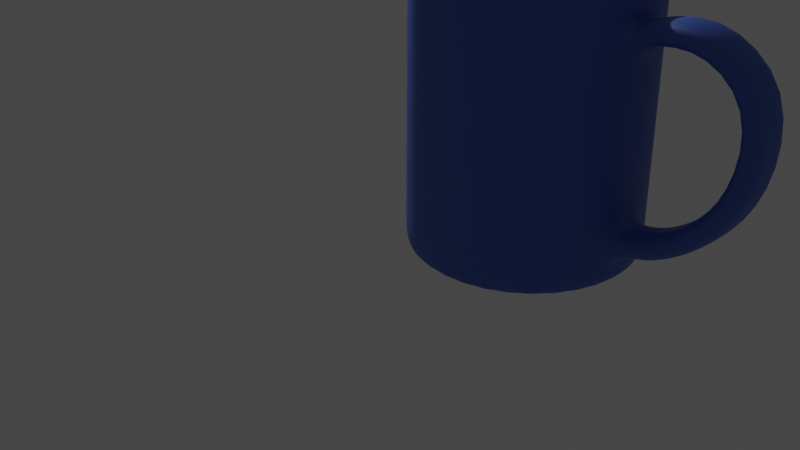 # Source: Taza.blend  (saved by Blender 2.80.75; exported with 4.5.12 LTS)
import bpy
from mathutils import Matrix  # noqa: F401  (used for matrix-valued properties, if any)

bpy.ops.wm.read_factory_settings(use_empty=True)
scene = bpy.context.scene
scene.name = 'Scene'

# ---- collections
col_collection = bpy.data.collections.new('Collection'); scene.collection.children.link(col_collection)

# ---- materials (node trees are filled in below, after node groups)
mat_taza = bpy.data.materials.new('Taza')
mat_taza.use_transparent_shadow = False

# ---- material node trees
mat_taza.use_nodes = True; mat_taza.node_tree.nodes.clear()
_N = mat_taza.node_tree.nodes; _L = mat_taza.node_tree.links
n0 = _N.new('ShaderNodeOutputMaterial'); n0.name = 'Material Output'; n0.location = (300, 300)
n1 = _N.new('ShaderNodeBsdfPrincipled'); n1.name = 'Principled BSDF'; n1.location = (10, 300)
n1.distribution = 'GGX'
n1.subsurface_method = 'BURLEY'
n1.inputs[0].default_value = (0.05422, 0.131, 0.5382, 0.6214)
n1.inputs[2].default_value = 0.4845
n1.inputs[3].default_value = 1.45
n1.inputs[13].default_value = 0.5745
n1.inputs[27].default_value = (0.0, 0.0, 0.0, 1.0)
n1.inputs[28].default_value = 1.0
_L.new(n1.outputs[0], n0.inputs[0])
n0.is_active_output = True

# ---- world
world_world = bpy.data.worlds.new('World'); scene.world = world_world
world_world.use_nodes = True; world_world.node_tree.nodes.clear()
_N = world_world.node_tree.nodes; _L = world_world.node_tree.links
n0 = _N.new('ShaderNodeOutputWorld'); n0.name = 'World Output'; n0.location = (300, 300)
n1 = _N.new('ShaderNodeBackground'); n1.name = 'Background'; n1.location = (10, 300)
n1.inputs[0].default_value = (0.05088, 0.05088, 0.05088, 1.0)
_L.new(n1.outputs[0], n0.inputs[0])
n0.is_active_output = True
world_world.color = (0.05088, 0.05088, 0.05088)
world_world.use_sun_shadow = False
world_world.sun_shadow_jitter_overblur = 0.0

# ---- cameras
cam_camera = bpy.data.cameras.new('Camera')
cam_camera.clip_end = 100.0
cam_camera.ortho_scale = 7.314

# ---- lights
light_light = bpy.data.lights.new('Light', 'POINT')
light_light.transmission_factor = 0.0
light_light.energy = 1000.0
light_light.shadow_soft_size = 0.1
light_light.shadow_maximum_resolution = 0.006
light_light.use_absolute_resolution = True

# ---- meshes
me_circle = bpy.data.meshes.new('Circle')
me_circle.from_pydata([(0.0, 1.0, 0.0), (-0.1951, 0.9808, 0.0), (-0.3827, 0.9239, 0.0), (-0.5556, 0.8315, 0.0), (-0.7071, 0.7071, 0.0), (-0.8315, 0.5556, 0.0), (-0.9239, 0.3827, 0.0), (-0.9808, 0.1951, 0.0), (-1.0, 7.55e-08, 0.0), (-0.9808, -0.1951, 0.0), (-0.9239, -0.3827, 0.0), (-0.8315, -0.5556, 0.0), (-0.7071, -0.7071, 0.0), (-0.5556, -0.8315, 0.0), (-0.3827, -0.9239, 0.0), (-0.1951, -0.9808, 0.0), (3.258e-07, -1.0, 0.0), (0.1951, -0.9808, 0.0), (0.3827, -0.9239, 0.0), (0.5556, -0.8315, 0.0), (0.7071, -0.7071, 0.0), (0.8315, -0.5556, 0.0), (0.9239, -0.3827, 0.0), (0.9808, -0.1951, 0.0), (1.0, 9.656e-07, 0.0), (0.9808, 0.1951, 0.0), (0.9239, 0.3827, 0.0), (0.8315, 0.5556, 0.0), (0.7071, 0.7071, 0.0), (0.5556, 0.8315, 0.0), (0.3827, 0.9239, 0.0), (0.1951, 0.9808, 0.0), (7.125e-09, 1.06, 0.1339), (-0.2068, 1.04, 0.1339), (-0.4056, 0.9793, 0.1339), (-0.5889, 0.8814, 0.1339), (-0.7495, 0.7495, 0.1339), (-0.8814, 0.5889, 0.1339), (-0.9793, 0.4056, 0.1339), (-1.04, 0.2068, 0.1339), (-1.06, 6.293e-08, 0.1339), (-1.04, -0.2068, 0.1339), (-0.9793, -0.4056, 0.1339), (-0.8814, -0.5889, 0.1339), (-0.7495, -0.7495, 0.1339), (-0.5889, -0.8814, 0.1339), (-0.4056, -0.9793, 0.1339), (-0.2068, -1.04, 0.1339), (3.525e-07, -1.06, 0.1339), (0.2068, -1.04, 0.1339), (0.4056, -0.9793, 0.1339), (0.5889, -0.8814, 0.1339), (0.7495, -0.7495, 0.1339), (0.8814, -0.5889, 0.1339), (0.9793, -0.4056, 0.1339), (1.04, -0.2068, 0.1339), (1.06, 1.006e-06, 0.1339), (1.04, 0.2068, 0.1339), (0.9793, 0.4056, 0.1339), (0.8814, 0.5889, 0.1339), (0.7495, 0.7495, 0.1339), (0.5889, 0.8814, 0.1339), (0.4056, 0.9793, 0.1339), (0.2068, 1.04, 0.1339), (-0.2068, 1.04, 2.51), (1.817e-08, 1.06, 2.51), (-0.4056, 0.9793, 2.51), (-0.5889, 0.8814, 2.51), (-0.7495, 0.7495, 2.51), (-0.8814, 0.5889, 2.51), (-0.9793, 0.4056, 2.51), (-1.04, 0.2068, 2.51), (-1.06, 6.293e-08, 2.51), (-1.04, -0.2068, 2.51), (-0.9793, -0.4056, 2.51), (-0.8814, -0.5889, 2.51), (-0.7495, -0.7495, 2.51), (-0.5889, -0.8814, 2.51), (-0.4056, -0.9793, 2.51), (-0.2068, -1.04, 2.51), (3.636e-07, -1.06, 2.51), (0.2068, -1.04, 2.51), (0.4056, -0.9793, 2.51), (0.5889, -0.8814, 2.51), (0.7495, -0.7495, 2.51), (0.8814, -0.5889, 2.51), (0.9793, -0.4056, 2.51), (1.04, -0.2068, 2.51), (1.06, 1.006e-06, 2.51), (1.04, 0.2068, 2.51), (0.9793, 0.4056, 2.51), (0.8814, 0.5889, 2.51), (0.7495, 0.7495, 2.51), (0.5889, 0.8814, 2.51), (0.4056, 0.9793, 2.51), (0.2068, 1.04, 2.51), (-0.2068, 1.04, 2.51), (1.817e-08, 1.06, 2.51), (-0.4056, 0.9793, 2.51), (-0.5889, 0.8814, 2.51), (-0.7495, 0.7495, 2.51), (-0.8814, 0.5889, 2.51), (-0.9793, 0.4056, 2.51), (-1.04, 0.2068, 2.51), (-1.06, 6.293e-08, 2.51), (-1.04, -0.2068, 2.51), (-0.9793, -0.4056, 2.51), (-0.8814, -0.5889, 2.51), (-0.7495, -0.7495, 2.51), (-0.5889, -0.8814, 2.51), (-0.4056, -0.9793, 2.51), (-0.2068, -1.04, 2.51), (3.636e-07, -1.06, 2.51), (0.2068, -1.04, 2.51), (0.4056, -0.9793, 2.51), (0.5889, -0.8814, 2.51), (0.7495, -0.7495, 2.51), (0.8814, -0.5889, 2.51), (0.9793, -0.4056, 2.51), (1.04, -0.2068, 2.51), (1.06, 1.006e-06, 2.51), (1.04, 0.2068, 2.51), (0.9793, 0.4056, 2.51), (0.8814, 0.5889, 2.51), (0.7495, 0.7495, 2.51), (0.5889, 0.8814, 2.51), (0.4056, 0.9793, 2.51), (0.2068, 1.04, 2.51), (-0.1947, 0.9788, 2.549), (2.974e-08, 0.998, 2.549), (-0.3819, 0.922, 2.549), (-0.5544, 0.8298, 2.549), (-0.7057, 0.7057, 2.549), (-0.8298, 0.5544, 2.549), (-0.922, 0.3819, 2.549), (-0.9788, 0.1947, 2.549), (-0.998, 6.78e-08, 2.549), (-0.9788, -0.1947, 2.549), (-0.922, -0.3819, 2.549), (-0.8298, -0.5544, 2.549), (-0.7057, -0.7057, 2.549), (-0.5544, -0.8298, 2.549), (-0.3819, -0.922, 2.549), (-0.1947, -0.9788, 2.549), (3.482e-07, -0.998, 2.549), (0.1947, -0.9788, 2.549), (0.3819, -0.922, 2.549), (0.5544, -0.8298, 2.549), (0.7057, -0.7057, 2.549), (0.8298, -0.5544, 2.549), (0.922, -0.3819, 2.549), (0.9788, -0.1947, 2.549), (0.998, 9.562e-07, 2.549), (0.9788, 0.1947, 2.549), (0.922, 0.3819, 2.549), (0.8298, 0.5544, 2.549), (0.7057, 0.7057, 2.549), (0.5544, 0.8298, 2.549), (0.3819, 0.922, 2.549), (0.1947, 0.9788, 2.549), (-0.2024, 1.017, 2.549), (1e-08, 1.037, 2.549), (-0.397, 0.9584, 2.549), (-0.5763, 0.8625, 2.549), (-0.7335, 0.7335, 2.549), (-0.8625, 0.5763, 2.549), (-0.9584, 0.397, 2.549), (-1.017, 0.2024, 2.549), (-1.037, 6.78e-08, 2.549), (-1.017, -0.2024, 2.549), (-0.9584, -0.397, 2.549), (-0.8625, -0.5763, 2.549), (-0.7335, -0.7335, 2.549), (-0.5763, -0.8625, 2.549), (-0.397, -0.9584, 2.549), (-0.2024, -1.017, 2.549), (3.48e-07, -1.037, 2.549), (0.2024, -1.017, 2.549), (0.397, -0.9584, 2.549), (0.5763, -0.8625, 2.549), (0.7335, -0.7335, 2.549), (0.8625, -0.5763, 2.549), (0.9584, -0.397, 2.549), (1.017, -0.2024, 2.549), (1.037, 9.911e-07, 2.549), (1.017, 0.2024, 2.549), (0.9584, 0.397, 2.549), (0.8625, 0.5763, 2.549), (0.7335, 0.7335, 2.549), (0.5763, 0.8625, 2.549), (0.397, 0.9584, 2.549), (0.2024, 1.017, 2.549), (-0.1901, 0.9556, 2.511), (3.315e-08, 0.9743, 2.511), (-0.3729, 0.9002, 2.511), (-0.5413, 0.8101, 2.511), (-0.689, 0.689, 2.511), (-0.8101, 0.5413, 2.511), (-0.9002, 0.3729, 2.511), (-0.9556, 0.1901, 2.511), (-0.9743, 7.348e-08, 2.511), (-0.9556, -0.1901, 2.511), (-0.9002, -0.3729, 2.511), (-0.8101, -0.5413, 2.511), (-0.689, -0.689, 2.511), (-0.5413, -0.8101, 2.511), (-0.3729, -0.9002, 2.511), (-0.1901, -0.9556, 2.511), (3.44e-07, -0.9743, 2.511), (0.1901, -0.9556, 2.511), (0.3729, -0.9002, 2.511), (0.5413, -0.8101, 2.511), (0.689, -0.689, 2.511), (0.8101, -0.5413, 2.511), (0.9002, -0.3729, 2.511), (0.9556, -0.1901, 2.511), (0.9743, 9.408e-07, 2.511), (0.9556, 0.1901, 2.511), (0.9002, 0.3729, 2.511), (0.8101, 0.5413, 2.511), (0.6889, 0.689, 2.511), (0.5413, 0.8101, 2.511), (0.3729, 0.9002, 2.511), (0.1901, 0.9556, 2.511), (-0.1901, 0.9556, 2.511), (3.315e-08, 0.9743, 2.511), (-0.3729, 0.9002, 2.511), (-0.5413, 0.8101, 2.511), (-0.689, 0.689, 2.511), (-0.8101, 0.5413, 2.511), (-0.9002, 0.3729, 2.511), (-0.9556, 0.1901, 2.511), (-0.9743, 7.348e-08, 2.511), (-0.9556, -0.1901, 2.511), (-0.9002, -0.3729, 2.511), (-0.8101, -0.5413, 2.511), (-0.689, -0.689, 2.511), (-0.5413, -0.8101, 2.511), (-0.3729, -0.9002, 2.511), (-0.1901, -0.9556, 2.511), (3.44e-07, -0.9743, 2.511), (0.1901, -0.9556, 2.511), (0.3729, -0.9002, 2.511), (0.5413, -0.8101, 2.511), (0.689, -0.689, 2.511), (0.8101, -0.5413, 2.511), (0.9002, -0.3729, 2.511), (0.9556, -0.1901, 2.511), (0.9743, 9.408e-07, 2.511), (0.9556, 0.1901, 2.511), (0.9002, 0.3729, 2.511), (0.8101, 0.5413, 2.511), (0.6889, 0.689, 2.511), (0.5413, 0.8101, 2.511), (0.3729, 0.9002, 2.511), (0.1901, 0.9556, 2.511), (-0.1901, 0.9556, 2.511), (3.315e-08, 0.9743, 2.511), (-0.3729, 0.9002, 2.511), (-0.5413, 0.8101, 2.511), (-0.689, 0.689, 2.511), (-0.8101, 0.5413, 2.511), (-0.9002, 0.3729, 2.511), (-0.9556, 0.1901, 2.511), (-0.9743, 7.348e-08, 2.511), (-0.9556, -0.1901, 2.511), (-0.9002, -0.3729, 2.511), (-0.8101, -0.5413, 2.511), (-0.689, -0.689, 2.511), (-0.5413, -0.8101, 2.511), (-0.3729, -0.9002, 2.511), (-0.1901, -0.9556, 2.511), (3.44e-07, -0.9743, 2.511), (0.1901, -0.9556, 2.511), (0.3729, -0.9002, 2.511), (0.5413, -0.8101, 2.511), (0.689, -0.689, 2.511), (0.8101, -0.5413, 2.511), (0.9002, -0.3729, 2.511), (0.9556, -0.1901, 2.511), (0.9743, 9.408e-07, 2.511), (0.9556, 0.1901, 2.511), (0.9002, 0.3729, 2.511), (0.8101, 0.5413, 2.511), (0.6889, 0.689, 2.511), (0.5413, 0.8101, 2.511), (0.3729, 0.9002, 2.511), (0.1901, 0.9556, 2.511), (-0.1901, 0.9556, 2.511), (3.315e-08, 0.9743, 2.511), (-0.3729, 0.9002, 2.511), (-0.5413, 0.8101, 2.511), (-0.689, 0.689, 2.511), (-0.8101, 0.5413, 2.511), (-0.9002, 0.3729, 2.511), (-0.9556, 0.1901, 2.511), (-0.9743, 7.348e-08, 2.511), (-0.9556, -0.1901, 2.511), (-0.9002, -0.3729, 2.511), (-0.8101, -0.5413, 2.511), (-0.689, -0.689, 2.511), (-0.5413, -0.8101, 2.511), (-0.3729, -0.9002, 2.511), (-0.1901, -0.9556, 2.511), (3.44e-07, -0.9743, 2.511), (0.1901, -0.9556, 2.511), (0.3729, -0.9002, 2.511), (0.5413, -0.8101, 2.511), (0.689, -0.689, 2.511), (0.8101, -0.5413, 2.511), (0.9002, -0.3729, 2.511), (0.9556, -0.1901, 2.511), (0.9743, 9.408e-07, 2.511), (0.9556, 0.1901, 2.511), (0.9002, 0.3729, 2.511), (0.8101, 0.5413, 2.511), (0.6889, 0.689, 2.511), (0.5413, 0.8101, 2.511), (0.3729, 0.9002, 2.511), (0.1901, 0.9556, 2.511), (-0.1901, 0.9556, 2.511), (3.315e-08, 0.9743, 2.511), (-0.3729, 0.9002, 2.511), (-0.5413, 0.8101, 2.511), (-0.689, 0.689, 2.511), (-0.8101, 0.5413, 2.511), (-0.9002, 0.3729, 2.511), (-0.9556, 0.1901, 2.511), (-0.9743, 7.348e-08, 2.511), (-0.9556, -0.1901, 2.511), (-0.9002, -0.3729, 2.511), (-0.8101, -0.5413, 2.511), (-0.689, -0.689, 2.511), (-0.5413, -0.8101, 2.511), (-0.3729, -0.9002, 2.511), (-0.1901, -0.9556, 2.511), (3.44e-07, -0.9743, 2.511), (0.1901, -0.9556, 2.511), (0.3729, -0.9002, 2.511), (0.5413, -0.8101, 2.511), (0.689, -0.689, 2.511), (0.8101, -0.5413, 2.511), (0.9002, -0.3729, 2.511), (0.9556, -0.1901, 2.511), (0.9743, 9.408e-07, 2.511), (0.9556, 0.1901, 2.511), (0.9002, 0.3729, 2.511), (0.8101, 0.5413, 2.511), (0.6889, 0.689, 2.511), (0.5413, 0.8101, 2.511), (0.3729, 0.9002, 2.511), (0.1901, 0.9556, 2.511), (-0.1901, 0.9556, 0.2959), (-8.66e-08, 0.9743, 0.2959), (-0.3729, 0.9002, 0.2959), (-0.5413, 0.8101, 0.2959), (-0.689, 0.689, 0.2959), (-0.8101, 0.5413, 0.2959), (-0.9002, 0.3729, 0.2959), (-0.9556, 0.1901, 0.2959), (-0.9743, 7.348e-08, 0.2959), (-0.9556, -0.1901, 0.2959), (-0.9002, -0.3729, 0.2959), (-0.8101, -0.5413, 0.2959), (-0.689, -0.689, 0.2959), (-0.5413, -0.8101, 0.2959), (-0.3729, -0.9002, 0.2959), (-0.1901, -0.9556, 0.2959), (2.243e-07, -0.9743, 0.2959), (0.1901, -0.9556, 0.2959), (0.3729, -0.9002, 0.2959), (0.5413, -0.8101, 0.2959), (0.689, -0.689, 0.2959), (0.8101, -0.5413, 0.2959), (0.9002, -0.3729, 0.2959), (0.9556, -0.1901, 0.2959), (0.9743, 9.408e-07, 0.2959), (0.9556, 0.1901, 0.2959), (0.9002, 0.3729, 0.2959), (0.8101, 0.5413, 0.2959), (0.6889, 0.689, 0.2959), (0.5413, 0.8101, 0.2959), (0.3729, 0.9002, 0.2959), (0.1901, 0.9556, 0.2959), (1.04, -0.2068, 0.3499), (1.04, -0.2068, 0.566), (1.04, -0.2068, 0.782), (1.04, -0.2068, 0.998), (1.04, -0.2068, 1.214), (1.04, -0.2068, 1.43), (1.04, -0.2068, 1.646), (1.04, -0.2068, 1.862), (1.04, -0.2068, 2.078), (1.04, -0.2068, 2.294), (0.9793, -0.4056, 2.294), (0.9793, -0.4056, 2.078), (0.9793, -0.4056, 1.862), (0.9793, -0.4056, 1.646), (0.9793, -0.4056, 1.43), (0.9793, -0.4056, 1.214), (0.9793, -0.4056, 0.998), (0.9793, -0.4056, 0.782), (0.9793, -0.4056, 0.566), (0.9793, -0.4056, 0.3499), (-0.9793, -0.4056, 0.3499), (-0.9793, -0.4056, 0.566), (-0.9793, -0.4056, 0.782), (-0.9793, -0.4056, 0.998), (-0.9793, -0.4056, 1.214), (-0.9793, -0.4056, 1.43), (-0.9793, -0.4056, 1.646), (-0.9793, -0.4056, 1.862), (-0.9793, -0.4056, 2.078), (-0.9793, -0.4056, 2.294), (-1.04, -0.2068, 2.294), (-1.04, -0.2068, 2.078), (-1.04, -0.2068, 1.862), (-1.04, -0.2068, 1.646), (-1.04, -0.2068, 1.43), (-1.04, -0.2068, 1.214), (-1.04, -0.2068, 0.998), (-1.04, -0.2068, 0.782), (-1.04, -0.2068, 0.566), (-1.04, -0.2068, 0.3499), (1.06, 1.006e-06, 0.3499), (1.06, 1.006e-06, 0.566), (1.06, 1.006e-06, 0.782), (1.06, 1.006e-06, 0.998), (1.06, 1.006e-06, 1.214), (1.06, 1.006e-06, 1.43), (1.06, 1.006e-06, 1.646), (1.06, 1.006e-06, 1.862), (1.06, 1.006e-06, 2.078), (1.06, 1.006e-06, 2.294), (-0.8814, -0.5889, 0.3499), (-0.8814, -0.5889, 0.566), (-0.8814, -0.5889, 0.782), (-0.8814, -0.5889, 0.998), (-0.8814, -0.5889, 1.214), (-0.8814, -0.5889, 1.43), (-0.8814, -0.5889, 1.646), (-0.8814, -0.5889, 1.862), (-0.8814, -0.5889, 2.078), (-0.8814, -0.5889, 2.294), (1.04, 0.2068, 0.3499), (1.04, 0.2068, 0.566), (1.04, 0.2068, 0.782), (1.04, 0.2068, 0.998), (1.04, 0.2068, 1.214), (1.04, 0.2068, 1.43), (1.04, 0.2068, 1.646), (1.04, 0.2068, 1.862), (1.04, 0.2068, 2.078), (1.04, 0.2068, 2.294), (-0.7495, -0.7495, 0.3499), (-0.7495, -0.7495, 0.566), (-0.7495, -0.7495, 0.782), (-0.7495, -0.7495, 0.998), (-0.7495, -0.7495, 1.214), (-0.7495, -0.7495, 1.43), (-0.7495, -0.7495, 1.646), (-0.7495, -0.7495, 1.862), (-0.7495, -0.7495, 2.078), (-0.7495, -0.7495, 2.294), (0.9793, 0.4056, 0.3499), (0.9793, 0.4056, 0.566), (0.9793, 0.4056, 0.782), (0.9793, 0.4056, 0.998), (0.9793, 0.4056, 1.214), (0.9793, 0.4056, 1.43), (0.9793, 0.4056, 1.646), (0.9793, 0.4056, 1.862), (0.9793, 0.4056, 2.078), (0.9793, 0.4056, 2.294), (-0.5889, -0.8814, 0.3499), (-0.5889, -0.8814, 0.566), (-0.5889, -0.8814, 0.782), (-0.5889, -0.8814, 0.998), (-0.5889, -0.8814, 1.214), (-0.5889, -0.8814, 1.43), (-0.5889, -0.8814, 1.646), (-0.5889, -0.8814, 1.862), (-0.5889, -0.8814, 2.078), (-0.5889, -0.8814, 2.294), (0.8814, 0.5889, 0.3499), (0.8814, 0.5889, 0.566), (0.8814, 0.5889, 0.782), (0.8814, 0.5889, 0.998), (0.8814, 0.5889, 1.214), (0.8814, 0.5889, 1.43), (0.8814, 0.5889, 1.646), (0.8814, 0.5889, 1.862), (0.8814, 0.5889, 2.078), (0.8814, 0.5889, 2.294), (-0.4056, -0.9793, 0.3499), (-0.4056, -0.9793, 0.566), (-0.4056, -0.9793, 0.782), (-0.4056, -0.9793, 0.998), (-0.4056, -0.9793, 1.214), (-0.4056, -0.9793, 1.43), (-0.4056, -0.9793, 1.646), (-0.4056, -0.9793, 1.862), (-0.4056, -0.9793, 2.078), (-0.4056, -0.9793, 2.294), (-0.2068, 1.04, 0.3499), (-0.2068, 1.04, 0.566), (-0.2068, 1.04, 0.782), (-0.2068, 1.04, 0.998), (-0.2068, 1.04, 1.214), (-0.2068, 1.04, 1.43), (-0.2068, 1.04, 1.646), (-0.2068, 1.04, 1.862), (-0.2068, 1.04, 2.078), (-0.2068, 1.04, 2.294), (1.716e-08, 1.06, 2.294), (1.616e-08, 1.06, 2.078), (1.516e-08, 1.06, 1.862), (1.415e-08, 1.06, 1.646), (1.315e-08, 1.06, 1.43), (1.214e-08, 1.06, 1.214), (1.114e-08, 1.06, 0.998), (1.014e-08, 1.06, 0.782), (9.132e-09, 1.06, 0.566), (8.128e-09, 1.06, 0.3499), (0.7495, 0.7495, 0.3499), (0.7495, 0.7495, 0.566), (0.7495, 0.7495, 0.782), (0.7495, 0.7495, 0.998), (0.7495, 0.7495, 1.214), (0.7495, 0.7495, 1.43), (0.7495, 0.7495, 1.646), (0.7495, 0.7495, 1.862), (0.7495, 0.7495, 2.078), (0.7495, 0.7495, 2.294), (-0.2068, -1.04, 0.3499), (-0.2068, -1.04, 0.566), (-0.2068, -1.04, 0.782), (-0.2068, -1.04, 0.998), (-0.2068, -1.04, 1.214), (-0.2068, -1.04, 1.43), (-0.2068, -1.04, 1.646), (-0.2068, -1.04, 1.862), (-0.2068, -1.04, 2.078), (-0.2068, -1.04, 2.294), (-0.4056, 0.9793, 0.3499), (-0.4056, 0.9793, 0.566), (-0.4056, 0.9793, 0.782), (-0.4056, 0.9793, 0.998), (-0.4056, 0.9793, 1.214), (-0.4056, 0.9793, 1.43), (-0.4056, 0.9793, 1.646), (-0.4056, 0.9793, 1.862), (-0.4056, 0.9793, 2.078), (-0.4056, 0.9793, 2.294), (0.5889, 0.8814, 0.3499), (0.5889, 0.8814, 0.566), (0.5889, 0.8814, 0.782), (0.5889, 0.8814, 0.998), (0.5889, 0.8814, 1.214), (0.5889, 0.8814, 1.43), (0.5889, 0.8814, 1.646), (0.5889, 0.8814, 1.862), (0.5889, 0.8814, 2.078), (0.5889, 0.8814, 2.294), (3.535e-07, -1.06, 0.3499), (3.545e-07, -1.06, 0.566), (3.555e-07, -1.06, 0.782), (3.565e-07, -1.06, 0.998), (3.575e-07, -1.06, 1.214), (3.585e-07, -1.06, 1.43), (3.595e-07, -1.06, 1.646), (3.605e-07, -1.06, 1.862), (3.616e-07, -1.06, 2.078), (3.626e-07, -1.06, 2.294), (-0.5889, 0.8814, 0.3499), (-0.5889, 0.8814, 0.566), (-0.5889, 0.8814, 0.782), (-0.5889, 0.8814, 0.998), (-0.5889, 0.8814, 1.214), (-0.5889, 0.8814, 1.43), (-0.5889, 0.8814, 1.646), (-0.5889, 0.8814, 1.862), (-0.5889, 0.8814, 2.078), (-0.5889, 0.8814, 2.294), (0.4056, 0.9793, 0.3499), (0.4056, 0.9793, 0.566), (0.4056, 0.9793, 0.782), (0.4056, 0.9793, 0.998), (0.4056, 0.9793, 1.214), (0.4056, 0.9793, 1.43), (0.4056, 0.9793, 1.646), (0.4056, 0.9793, 1.862), (0.4056, 0.9793, 2.078), (0.4056, 0.9793, 2.294), (0.2068, -1.04, 0.3499), (0.2068, -1.04, 0.566), (0.2068, -1.04, 0.782), (0.2068, -1.04, 0.998), (0.2068, -1.04, 1.214), (0.2068, -1.04, 1.43), (0.2068, -1.04, 1.646), (0.2068, -1.04, 1.862), (0.2068, -1.04, 2.078), (0.2068, -1.04, 2.294), (-0.7495, 0.7495, 0.3499), (-0.7495, 0.7495, 0.566), (-0.7495, 0.7495, 0.782), (-0.7495, 0.7495, 0.998), (-0.7495, 0.7495, 1.214), (-0.7495, 0.7495, 1.43), (-0.7495, 0.7495, 1.646), (-0.7495, 0.7495, 1.862), (-0.7495, 0.7495, 2.078), (-0.7495, 0.7495, 2.294), (0.2068, 1.04, 0.3499), (0.2068, 1.04, 0.566), (0.2068, 1.04, 0.782), (0.2068, 1.04, 0.998), (0.2068, 1.04, 1.214), (0.2068, 1.04, 1.43), (0.2068, 1.04, 1.646), (0.2068, 1.04, 1.862), (0.2068, 1.04, 2.078), (0.2068, 1.04, 2.294), (0.4056, -0.9793, 0.3499), (0.4056, -0.9793, 0.566), (0.4056, -0.9793, 0.782), (0.4056, -0.9793, 0.998), (0.4056, -0.9793, 1.214), (0.4056, -0.9793, 1.43), (0.4056, -0.9793, 1.646), (0.4056, -0.9793, 1.862), (0.4056, -0.9793, 2.078), (0.4056, -0.9793, 2.294), (-0.8814, 0.5889, 0.3499), (-0.8814, 0.5889, 0.566), (-0.8814, 0.5889, 0.782), (-0.8814, 0.5889, 0.998), (-0.8814, 0.5889, 1.214), (-0.8814, 0.5889, 1.43), (-0.8814, 0.5889, 1.646), (-0.8814, 0.5889, 1.862), (-0.8814, 0.5889, 2.078), (-0.8814, 0.5889, 2.294), (0.5889, -0.8814, 0.3499), (0.5889, -0.8814, 0.566), (0.5889, -0.8814, 0.782), (0.5889, -0.8814, 0.998), (0.5889, -0.8814, 1.214), (0.5889, -0.8814, 1.43), (0.5889, -0.8814, 1.646), (0.5889, -0.8814, 1.862), (0.5889, -0.8814, 2.078), (0.5889, -0.8814, 2.294), (-0.9793, 0.4056, 0.3499), (-0.9793, 0.4056, 0.566), (-0.9793, 0.4056, 0.782), (-0.9793, 0.4056, 0.998), (-0.9793, 0.4056, 1.214), (-0.9793, 0.4056, 1.43), (-0.9793, 0.4056, 1.646), (-0.9793, 0.4056, 1.862), (-0.9793, 0.4056, 2.078), (-0.9793, 0.4056, 2.294), (0.7495, -0.7495, 0.3499), (0.7495, -0.7495, 0.566), (0.7495, -0.7495, 0.782), (0.7495, -0.7495, 0.998), (0.7495, -0.7495, 1.214), (0.7495, -0.7495, 1.43), (0.7495, -0.7495, 1.646), (0.7495, -0.7495, 1.862), (0.7495, -0.7495, 2.078), (0.7495, -0.7495, 2.294), (-1.04, 0.2068, 0.3499), (-1.04, 0.2068, 0.566), (-1.04, 0.2068, 0.782), (-1.04, 0.2068, 0.998), (-1.04, 0.2068, 1.214), (-1.04, 0.2068, 1.43), (-1.04, 0.2068, 1.646), (-1.04, 0.2068, 1.862), (-1.04, 0.2068, 2.078), (-1.04, 0.2068, 2.294), (0.8814, -0.5889, 0.3499), (0.8814, -0.5889, 0.566), (0.8814, -0.5889, 0.782), (0.8814, -0.5889, 0.998), (0.8814, -0.5889, 1.214), (0.8814, -0.5889, 1.43), (0.8814, -0.5889, 1.646), (0.8814, -0.5889, 1.862), (0.8814, -0.5889, 2.078), (0.8814, -0.5889, 2.294), (-1.06, 6.293e-08, 0.3499), (-1.06, 6.293e-08, 0.566), (-1.06, 6.293e-08, 0.782), (-1.06, 6.293e-08, 0.998), (-1.06, 6.293e-08, 1.214), (-1.06, 6.293e-08, 1.43), (-1.06, 6.293e-08, 1.646), (-1.06, 6.293e-08, 1.862), (-1.06, 6.293e-08, 2.078), (-1.06, 6.293e-08, 2.294), (1.049, -0.2068, 2.078), (1.03, -0.2068, 2.293), (1.049, 0.2068, 2.078), (1.03, 0.2068, 2.293), (1.051, 1.007e-06, 2.295), (1.575, -0.2068, 2.285), (1.598, -0.2068, 2.499), (1.575, 0.2068, 2.285), (1.598, 0.2068, 2.499), (1.596, 9.945e-07, 2.282), (1.618, 9.949e-07, 2.497), (2.113, -0.2068, 1.943), (2.286, -0.2068, 2.072), (2.113, 0.2068, 1.943), (2.286, 0.2068, 2.072), (2.125, 1.081e-06, 1.926), (2.298, 1.095e-06, 2.055), (2.023, -0.2068, 1.226), (2.235, -0.2068, 1.184), (2.023, 0.2068, 1.226), (2.235, 0.2068, 1.184), (2.019, 1.218e-06, 1.206), (2.231, 1.259e-06, 1.164), (1.714, -0.2068, 0.8545), (1.888, -0.2068, 0.7258), (1.714, 0.2068, 0.8545), (1.888, 0.2068, 0.7258), (1.702, 1.309e-06, 0.8382), (1.875, 1.362e-06, 0.7095), (1.462, -0.2068, 0.6881), (1.584, -0.2068, 0.5098), (1.462, 0.2068, 0.6881), (1.584, 0.2068, 0.5098), (1.445, 1.373e-06, 0.6766), (1.567, 1.435e-06, 0.4983), (1.301, -0.2068, 0.6173), (1.388, -0.2068, 0.4198), (1.301, 0.2068, 0.6173), (1.388, 0.2068, 0.4198), (1.282, 1.414e-06, 0.6091), (1.37, 1.483e-06, 0.4115), (0.689, -0.689, 0.5982), (0.5413, -0.8101, 0.5982), (-0.9556, 0.1901, 0.5982), (-0.9002, 0.3729, 0.5982), (0.8101, -0.5413, 0.5982), (-0.9743, 7.348e-08, 0.5982), (0.9002, -0.3729, 0.5982), (-0.9556, -0.1901, 0.5982), (0.9556, -0.1901, 0.5982), (-0.9002, -0.3729, 0.5982), (0.9743, 9.408e-07, 0.5982), (-0.8101, -0.5413, 0.5982), (0.9556, 0.1901, 0.5982), (-0.689, -0.689, 0.5982), (0.9002, 0.3729, 0.5982), (-0.5413, -0.8101, 0.5982), (0.8101, 0.5413, 0.5982), (-0.3729, -0.9002, 0.5982), (-0.1901, 0.9556, 0.5982), (-7.025e-08, 0.9743, 0.5982), (0.6889, 0.689, 0.5982), (-0.1901, -0.9556, 0.5982), (-0.3729, 0.9002, 0.5982), (0.5413, 0.8101, 0.5982), (2.406e-07, -0.9743, 0.5982), (-0.5413, 0.8101, 0.5982), (0.3729, 0.9002, 0.5982), (0.1901, -0.9556, 0.5982), (-0.689, 0.689, 0.5982), (0.1901, 0.9556, 0.5982), (0.3729, -0.9002, 0.5982), (-0.8101, 0.5413, 0.5982)], [], [(1, 0, 31, 30, 29, 28, 27, 26, 25, 24, 23, 22, 21, 20, 19, 18, 17, 16, 15, 14, 13, 12, 11, 10, 9, 8, 7, 6, 5, 4, 3, 2), (394, 393, 87, 86), (24, 25, 57, 56), (11, 12, 44, 43), (25, 26, 58, 57), (12, 13, 45, 44), (26, 27, 59, 58), (13, 14, 46, 45), (0, 1, 33, 32), (27, 28, 60, 59), (14, 15, 47, 46), (1, 2, 34, 33), (28, 29, 61, 60), (15, 16, 48, 47), (2, 3, 35, 34), (29, 30, 62, 61), (16, 17, 49, 48), (3, 4, 36, 35), (30, 31, 63, 62), (17, 18, 50, 49), (4, 5, 37, 36), (31, 0, 32, 63), (18, 19, 51, 50), (5, 6, 38, 37), (19, 20, 52, 51), (6, 7, 39, 38), (20, 21, 53, 52), (7, 8, 40, 39), (21, 22, 54, 53), (8, 9, 41, 40), (22, 23, 55, 54), (9, 10, 42, 41), (23, 24, 56, 55), (10, 11, 43, 42), (89, 90, 122, 121), (414, 413, 74, 73), (393, 433, 88, 87), (413, 443, 75, 74), (433, 453, 89, 88), (443, 463, 76, 75), (453, 473, 90, 89), (463, 483, 77, 76), (473, 493, 91, 90), (483, 503, 78, 77), (514, 513, 64, 65), (493, 533, 92, 91), (503, 543, 79, 78), (513, 553, 66, 64), (533, 563, 93, 92), (543, 573, 80, 79), (553, 583, 67, 66), (563, 593, 94, 93), (573, 603, 81, 80), (583, 613, 68, 67), (593, 623, 95, 94), (603, 633, 82, 81), (613, 643, 69, 68), (623, 514, 65, 95), (633, 653, 83, 82), (643, 663, 70, 69), (653, 673, 84, 83), (663, 683, 71, 70), (673, 693, 85, 84), (683, 703, 72, 71), (693, 394, 86, 85), (703, 414, 73, 72), (96, 98, 162, 160), (76, 77, 109, 108), (90, 91, 123, 122), (77, 78, 110, 109), (65, 64, 96, 97), (91, 92, 124, 123), (78, 79, 111, 110), (64, 66, 98, 96), (92, 93, 125, 124), (79, 80, 112, 111), (66, 67, 99, 98), (93, 94, 126, 125), (80, 81, 113, 112), (67, 68, 100, 99), (94, 95, 127, 126), (81, 82, 114, 113), (68, 69, 101, 100), (95, 65, 97, 127), (82, 83, 115, 114), (69, 70, 102, 101), (83, 84, 116, 115), (70, 71, 103, 102), (84, 85, 117, 116), (71, 72, 104, 103), (85, 86, 118, 117), (72, 73, 105, 104), (86, 87, 119, 118), (73, 74, 106, 105), (87, 88, 120, 119), (74, 75, 107, 106), (88, 89, 121, 120), (75, 76, 108, 107), (145, 146, 210, 209), (124, 125, 189, 188), (111, 112, 176, 175), (98, 99, 163, 162), (125, 126, 190, 189), (112, 113, 177, 176), (99, 100, 164, 163), (126, 127, 191, 190), (113, 114, 178, 177), (100, 101, 165, 164), (127, 97, 161, 191), (114, 115, 179, 178), (101, 102, 166, 165), (115, 116, 180, 179), (102, 103, 167, 166), (116, 117, 181, 180), (103, 104, 168, 167), (117, 118, 182, 181), (104, 105, 169, 168), (118, 119, 183, 182), (105, 106, 170, 169), (119, 120, 184, 183), (106, 107, 171, 170), (120, 121, 185, 184), (107, 108, 172, 171), (121, 122, 186, 185), (108, 109, 173, 172), (122, 123, 187, 186), (109, 110, 174, 173), (97, 96, 160, 161), (123, 124, 188, 187), (110, 111, 175, 174), (128, 129, 161, 160), (130, 128, 160, 162), (131, 130, 162, 163), (132, 131, 163, 164), (133, 132, 164, 165), (134, 133, 165, 166), (135, 134, 166, 167), (136, 135, 167, 168), (137, 136, 168, 169), (138, 137, 169, 170), (139, 138, 170, 171), (140, 139, 171, 172), (141, 140, 172, 173), (142, 141, 173, 174), (143, 142, 174, 175), (144, 143, 175, 176), (145, 144, 176, 177), (146, 145, 177, 178), (147, 146, 178, 179), (148, 147, 179, 180), (149, 148, 180, 181), (150, 149, 181, 182), (151, 150, 182, 183), (152, 151, 183, 184), (153, 152, 184, 185), (154, 153, 185, 186), (155, 154, 186, 187), (156, 155, 187, 188), (157, 156, 188, 189), (158, 157, 189, 190), (159, 158, 190, 191), (129, 159, 191, 161), (212, 213, 245, 244), (132, 133, 197, 196), (159, 129, 193, 223), (146, 147, 211, 210), (133, 134, 198, 197), (147, 148, 212, 211), (134, 135, 199, 198), (148, 149, 213, 212), (135, 136, 200, 199), (149, 150, 214, 213), (136, 137, 201, 200), (150, 151, 215, 214), (137, 138, 202, 201), (151, 152, 216, 215), (138, 139, 203, 202), (152, 153, 217, 216), (139, 140, 204, 203), (153, 154, 218, 217), (140, 141, 205, 204), (154, 155, 219, 218), (141, 142, 206, 205), (129, 128, 192, 193), (155, 156, 220, 219), (142, 143, 207, 206), (128, 130, 194, 192), (156, 157, 221, 220), (143, 144, 208, 207), (130, 131, 195, 194), (157, 158, 222, 221), (144, 145, 209, 208), (131, 132, 196, 195), (158, 159, 223, 222), (247, 248, 280, 279), (199, 200, 232, 231), (213, 214, 246, 245), (200, 201, 233, 232), (214, 215, 247, 246), (201, 202, 234, 233), (215, 216, 248, 247), (202, 203, 235, 234), (216, 217, 249, 248), (203, 204, 236, 235), (217, 218, 250, 249), (204, 205, 237, 236), (218, 219, 251, 250), (205, 206, 238, 237), (193, 192, 224, 225), (219, 220, 252, 251), (206, 207, 239, 238), (192, 194, 226, 224), (220, 221, 253, 252), (207, 208, 240, 239), (194, 195, 227, 226), (221, 222, 254, 253), (208, 209, 241, 240), (195, 196, 228, 227), (222, 223, 255, 254), (209, 210, 242, 241), (196, 197, 229, 228), (223, 193, 225, 255), (210, 211, 243, 242), (197, 198, 230, 229), (211, 212, 244, 243), (198, 199, 231, 230), (282, 283, 315, 314), (234, 235, 267, 266), (248, 249, 281, 280), (235, 236, 268, 267), (249, 250, 282, 281), (236, 237, 269, 268), (250, 251, 283, 282), (237, 238, 270, 269), (225, 224, 256, 257), (251, 252, 284, 283), (238, 239, 271, 270), (224, 226, 258, 256), (252, 253, 285, 284), (239, 240, 272, 271), (226, 227, 259, 258), (253, 254, 286, 285), (240, 241, 273, 272), (227, 228, 260, 259), (254, 255, 287, 286), (241, 242, 274, 273), (228, 229, 261, 260), (255, 225, 257, 287), (242, 243, 275, 274), (229, 230, 262, 261), (243, 244, 276, 275), (230, 231, 263, 262), (244, 245, 277, 276), (231, 232, 264, 263), (245, 246, 278, 277), (232, 233, 265, 264), (246, 247, 279, 278), (233, 234, 266, 265), (317, 318, 350, 349), (269, 270, 302, 301), (257, 256, 288, 289), (283, 284, 316, 315), (270, 271, 303, 302), (256, 258, 290, 288), (284, 285, 317, 316), (271, 272, 304, 303), (258, 259, 291, 290), (285, 286, 318, 317), (272, 273, 305, 304), (259, 260, 292, 291), (286, 287, 319, 318), (273, 274, 306, 305), (260, 261, 293, 292), (287, 257, 289, 319), (274, 275, 307, 306), (261, 262, 294, 293), (275, 276, 308, 307), (262, 263, 295, 294), (276, 277, 309, 308), (263, 264, 296, 295), (277, 278, 310, 309), (264, 265, 297, 296), (278, 279, 311, 310), (265, 266, 298, 297), (279, 280, 312, 311), (266, 267, 299, 298), (280, 281, 313, 312), (267, 268, 300, 299), (281, 282, 314, 313), (268, 269, 301, 300), (746, 745, 372, 371), (304, 305, 337, 336), (291, 292, 324, 323), (318, 319, 351, 350), (305, 306, 338, 337), (292, 293, 325, 324), (319, 289, 321, 351), (306, 307, 339, 338), (293, 294, 326, 325), (307, 308, 340, 339), (294, 295, 327, 326), (308, 309, 341, 340), (295, 296, 328, 327), (309, 310, 342, 341), (296, 297, 329, 328), (310, 311, 343, 342), (297, 298, 330, 329), (311, 312, 344, 343), (298, 299, 331, 330), (312, 313, 345, 344), (299, 300, 332, 331), (313, 314, 346, 345), (300, 301, 333, 332), (314, 315, 347, 346), (301, 302, 334, 333), (289, 288, 320, 321), (315, 316, 348, 347), (302, 303, 335, 334), (288, 290, 322, 320), (316, 317, 349, 348), (303, 304, 336, 335), (290, 291, 323, 322), (352, 354, 355, 356, 357, 358, 359, 360, 361, 362, 363, 364, 365, 366, 367, 368, 369, 370, 371, 372, 373, 374, 375, 376, 377, 378, 379, 380, 381, 382, 383, 353), (748, 747, 359, 358), (745, 749, 373, 372), (747, 750, 360, 359), (749, 751, 374, 373), (750, 752, 361, 360), (751, 753, 375, 374), (752, 754, 362, 361), (753, 755, 376, 375), (754, 756, 363, 362), (755, 757, 377, 376), (756, 758, 364, 363), (757, 759, 378, 377), (758, 760, 365, 364), (759, 761, 379, 378), (760, 762, 366, 365), (764, 763, 352, 353), (761, 765, 380, 379), (762, 766, 367, 366), (763, 767, 354, 352), (765, 768, 381, 380), (766, 769, 368, 367), (767, 770, 355, 354), (768, 771, 382, 381), (769, 772, 369, 368), (770, 773, 356, 355), (771, 774, 383, 382), (772, 775, 370, 369), (773, 776, 357, 356), (774, 764, 353, 383), (775, 746, 371, 370), (776, 748, 358, 357), (40, 41, 423, 694), (694, 423, 422, 695), (695, 422, 421, 696), (696, 421, 420, 697), (697, 420, 419, 698), (698, 419, 418, 699), (699, 418, 417, 700), (700, 417, 416, 701), (701, 416, 415, 702), (702, 415, 414, 703), (53, 54, 403, 684), (684, 403, 402, 685), (685, 402, 401, 686), (686, 401, 400, 687), (687, 400, 399, 688), (688, 399, 398, 689), (689, 398, 397, 690), (690, 397, 396, 691), (691, 396, 395, 692), (692, 395, 394, 693), (39, 40, 694, 674), (674, 694, 695, 675), (675, 695, 696, 676), (676, 696, 697, 677), (677, 697, 698, 678), (678, 698, 699, 679), (679, 699, 700, 680), (680, 700, 701, 681), (681, 701, 702, 682), (682, 702, 703, 683), (52, 53, 684, 664), (664, 684, 685, 665), (665, 685, 686, 666), (666, 686, 687, 667), (667, 687, 688, 668), (668, 688, 689, 669), (669, 689, 690, 670), (670, 690, 691, 671), (671, 691, 692, 672), (672, 692, 693, 673), (38, 39, 674, 654), (654, 674, 675, 655), (655, 675, 676, 656), (656, 676, 677, 657), (657, 677, 678, 658), (658, 678, 679, 659), (659, 679, 680, 660), (660, 680, 681, 661), (661, 681, 682, 662), (662, 682, 683, 663), (51, 52, 664, 644), (644, 664, 665, 645), (645, 665, 666, 646), (646, 666, 667, 647), (647, 667, 668, 648), (648, 668, 669, 649), (649, 669, 670, 650), (650, 670, 671, 651), (651, 671, 672, 652), (652, 672, 673, 653), (37, 38, 654, 634), (634, 654, 655, 635), (635, 655, 656, 636), (636, 656, 657, 637), (637, 657, 658, 638), (638, 658, 659, 639), (639, 659, 660, 640), (640, 660, 661, 641), (641, 661, 662, 642), (642, 662, 663, 643), (50, 51, 644, 624), (624, 644, 645, 625), (625, 645, 646, 626), (626, 646, 647, 627), (627, 647, 648, 628), (628, 648, 649, 629), (629, 649, 650, 630), (630, 650, 651, 631), (631, 651, 652, 632), (632, 652, 653, 633), (63, 32, 523, 614), (614, 523, 522, 615), (615, 522, 521, 616), (616, 521, 520, 617), (617, 520, 519, 618), (618, 519, 518, 619), (619, 518, 517, 620), (620, 517, 516, 621), (621, 516, 515, 622), (622, 515, 514, 623), (36, 37, 634, 604), (604, 634, 635, 605), (605, 635, 636, 606), (606, 636, 637, 607), (607, 637, 638, 608), (608, 638, 639, 609), (609, 639, 640, 610), (610, 640, 641, 611), (611, 641, 642, 612), (612, 642, 643, 613), (49, 50, 624, 594), (594, 624, 625, 595), (595, 625, 626, 596), (596, 626, 627, 597), (597, 627, 628, 598), (598, 628, 629, 599), (599, 629, 630, 600), (600, 630, 631, 601), (601, 631, 632, 602), (602, 632, 633, 603), (62, 63, 614, 584), (584, 614, 615, 585), (585, 615, 616, 586), (586, 616, 617, 587), (587, 617, 618, 588), (588, 618, 619, 589), (589, 619, 620, 590), (590, 620, 621, 591), (591, 621, 622, 592), (592, 622, 623, 593), (35, 36, 604, 574), (574, 604, 605, 575), (575, 605, 606, 576), (576, 606, 607, 577), (577, 607, 608, 578), (578, 608, 609, 579), (579, 609, 610, 580), (580, 610, 611, 581), (581, 611, 612, 582), (582, 612, 613, 583), (48, 49, 594, 564), (564, 594, 595, 565), (565, 595, 596, 566), (566, 596, 597, 567), (567, 597, 598, 568), (568, 598, 599, 569), (569, 599, 600, 570), (570, 600, 601, 571), (571, 601, 602, 572), (572, 602, 603, 573), (61, 62, 584, 554), (554, 584, 585, 555), (555, 585, 586, 556), (556, 586, 587, 557), (557, 587, 588, 558), (558, 588, 589, 559), (559, 589, 590, 560), (560, 590, 591, 561), (561, 591, 592, 562), (562, 592, 593, 563), (34, 35, 574, 544), (544, 574, 575, 545), (545, 575, 576, 546), (546, 576, 577, 547), (547, 577, 578, 548), (548, 578, 579, 549), (549, 579, 580, 550), (550, 580, 581, 551), (551, 581, 582, 552), (552, 582, 583, 553), (47, 48, 564, 534), (534, 564, 565, 535), (535, 565, 566, 536), (536, 566, 567, 537), (537, 567, 568, 538), (538, 568, 569, 539), (539, 569, 570, 540), (540, 570, 571, 541), (541, 571, 572, 542), (542, 572, 573, 543), (60, 61, 554, 524), (524, 554, 555, 525), (525, 555, 556, 526), (526, 556, 557, 527), (527, 557, 558, 528), (528, 558, 559, 529), (529, 559, 560, 530), (530, 560, 561, 531), (531, 561, 562, 532), (532, 562, 563, 533), (33, 34, 544, 504), (504, 544, 545, 505), (505, 545, 546, 506), (506, 546, 547, 507), (507, 547, 548, 508), (508, 548, 549, 509), (509, 549, 550, 510), (510, 550, 551, 511), (511, 551, 552, 512), (512, 552, 553, 513), (46, 47, 534, 494), (494, 534, 535, 495), (495, 535, 536, 496), (496, 536, 537, 497), (497, 537, 538, 498), (498, 538, 539, 499), (499, 539, 540, 500), (500, 540, 541, 501), (501, 541, 542, 502), (502, 542, 543, 503), (59, 60, 524, 484), (484, 524, 525, 485), (485, 525, 526, 486), (486, 526, 527, 487), (487, 527, 528, 488), (488, 528, 529, 489), (489, 529, 530, 490), (490, 530, 531, 491), (491, 531, 532, 492), (492, 532, 533, 493), (32, 33, 504, 523), (523, 504, 505, 522), (522, 505, 506, 521), (521, 506, 507, 520), (520, 507, 508, 519), (519, 508, 509, 518), (518, 509, 510, 517), (517, 510, 511, 516), (516, 511, 512, 515), (515, 512, 513, 514), (45, 46, 494, 474), (474, 494, 495, 475), (475, 495, 496, 476), (476, 496, 497, 477), (477, 497, 498, 478), (478, 498, 499, 479), (479, 499, 500, 480), (480, 500, 501, 481), (481, 501, 502, 482), (482, 502, 503, 483), (58, 59, 484, 464), (464, 484, 485, 465), (465, 485, 486, 466), (466, 486, 487, 467), (467, 487, 488, 468), (468, 488, 489, 469), (469, 489, 490, 470), (470, 490, 491, 471), (471, 491, 492, 472), (472, 492, 493, 473), (44, 45, 474, 454), (454, 474, 475, 455), (455, 475, 476, 456), (456, 476, 477, 457), (457, 477, 478, 458), (458, 478, 479, 459), (459, 479, 480, 460), (460, 480, 481, 461), (461, 481, 482, 462), (462, 482, 483, 463), (57, 58, 464, 444), (444, 464, 465, 445), (445, 465, 466, 446), (446, 466, 467, 447), (447, 467, 468, 448), (448, 468, 469, 449), (449, 469, 470, 450), (450, 470, 471, 451), (451, 471, 472, 452), (452, 472, 473, 453), (43, 44, 454, 434), (434, 454, 455, 435), (435, 455, 456, 436), (436, 456, 457, 437), (437, 457, 458, 438), (438, 458, 459, 439), (439, 459, 460, 440), (440, 460, 461, 441), (441, 461, 462, 442), (442, 462, 463, 443), (56, 57, 444, 424), (425, 445, 446, 426), (426, 446, 447, 427), (427, 447, 448, 428), (428, 448, 449, 429), (429, 449, 450, 430), (430, 450, 451, 431), (431, 451, 452, 432), (452, 453, 707, 712, 711, 706), (42, 43, 434, 404), (404, 434, 435, 405), (405, 435, 436, 406), (406, 436, 437, 407), (407, 437, 438, 408), (408, 438, 439, 409), (409, 439, 440, 410), (410, 440, 441, 411), (411, 441, 442, 412), (412, 442, 443, 413), (55, 56, 424, 384), (385, 425, 426, 386), (386, 426, 427, 387), (387, 427, 428, 388), (388, 428, 429, 389), (389, 429, 430, 390), (390, 430, 431, 391), (391, 431, 432, 392), (453, 433, 708, 707), (41, 42, 404, 423), (423, 404, 405, 422), (422, 405, 406, 421), (421, 406, 407, 420), (420, 407, 408, 419), (419, 408, 409, 418), (418, 409, 410, 417), (417, 410, 411, 416), (416, 411, 412, 415), (415, 412, 413, 414), (54, 55, 384, 403), (403, 384, 385, 402), (402, 385, 386, 401), (401, 386, 387, 400), (400, 387, 388, 399), (399, 388, 389, 398), (398, 389, 390, 397), (397, 390, 391, 396), (396, 391, 392, 395), (395, 392, 393, 394), (433, 393, 705, 708), (713, 709, 704, 392, 432, 452, 706, 711), (714, 710, 716, 720), (708, 705, 710, 714), (707, 708, 714, 712), (715, 719, 725, 721), (712, 714, 720, 718), (711, 712, 718, 717), (709, 713, 719, 715), (713, 711, 717, 719), (710, 709, 715, 716), (724, 726, 732, 730), (719, 717, 723, 725), (716, 715, 721, 722), (720, 716, 722, 726), (718, 720, 726, 724), (717, 718, 724, 723), (731, 729, 735, 737), (723, 724, 730, 729), (721, 725, 731, 727), (725, 723, 729, 731), (722, 721, 727, 728), (726, 722, 728, 732), (735, 736, 742, 741), (728, 727, 733, 734), (732, 728, 734, 738), (730, 732, 738, 736), (729, 730, 736, 735), (727, 731, 737, 733), (733, 737, 743, 739), (737, 735, 741, 743), (734, 733, 739, 740), (738, 734, 740, 744), (736, 738, 744, 742), (425, 743, 741, 445), (385, 739, 743, 425), (445, 741, 742, 444), (444, 742, 744, 424), (424, 744, 740, 384), (384, 740, 739, 385), (393, 392, 704, 709, 710, 705), (325, 326, 748, 776), (338, 339, 746, 775), (351, 321, 764, 774), (324, 325, 776, 773), (337, 338, 775, 772), (350, 351, 774, 771), (323, 324, 773, 770), (336, 337, 772, 769), (349, 350, 771, 768), (322, 323, 770, 767), (335, 336, 769, 766), (348, 349, 768, 765), (320, 322, 767, 763), (334, 335, 766, 762), (347, 348, 765, 761), (321, 320, 763, 764), (333, 334, 762, 760), (346, 347, 761, 759), (332, 333, 760, 758), (345, 346, 759, 757), (331, 332, 758, 756), (344, 345, 757, 755), (330, 331, 756, 754), (343, 344, 755, 753), (329, 330, 754, 752), (342, 343, 753, 751), (328, 329, 752, 750), (341, 342, 751, 749), (327, 328, 750, 747), (340, 341, 749, 745), (326, 327, 747, 748), (339, 340, 745, 746)])
me_circle.polygons.foreach_set('use_smooth', [True] * 745)
_uv = me_circle.uv_layers.new(name='UVMap')
_uv.uv.foreach_set('vector', [0.0, 0.0, 0.0, 0.0, 0.0, 0.0, 0.0, 0.0, 0.0, 0.0, 0.0, 0.0, 0.0, 0.0, 0.0, 0.0, 0.0, 0.0, 0.0, 0.0, 0.0, 0.0, 0.0, 0.0, 0.0, 0.0, 0.0, 0.0, 0.0, 0.0, 0.0, 0.0, 0.0, 0.0, 0.0, 0.0, 0.0, 0.0, 0.0, 0.0, 0.0, 0.0, 0.0, 0.0, 0.0, 0.0, 0.0, 0.0, 0.0, 0.0, 0.0, 0.0, 0.0, 0.0, 0.0, 0.0, 0.0, 0.0, 0.0, 0.0, 0.0, 0.0, 0.0, 0.0, 0.0, 0.0, 0.0, 0.0, 0.0, 0.0, 0.0, 0.0, 0.0, 0.0, 0.0, 0.0, 0.0, 0.0, 0.0, 0.0, 0.0, 0.0, 0.0, 0.0, 0.0, 0.0, 0.0, 0.0, 0.0, 0.0, 0.0, 0.0, 0.0, 0.0, 0.0, 0.0, 0.0, 0.0, 0.0, 0.0, 0.0, 0.0, 0.0, 0.0, 0.0, 0.0, 0.0, 0.0, 0.0, 0.0, 0.0, 0.0, 0.0, 0.0, 0.0, 0.0, 0.0, 0.0, 0.0, 0.0, 0.0, 0.0, 0.0, 0.0, 0.0, 0.0, 0.0, 0.0, 0.0, 0.0, 0.0, 0.0, 0.0, 0.0, 0.0, 0.0, 0.0, 0.0, 0.0, 0.0, 0.0, 0.0, 0.0, 0.0, 0.0, 0.0, 0.0, 0.0, 0.0, 0.0, 0.0, 0.0, 0.0, 0.0, 0.0, 0.0, 0.0, 0.0, 0.0, 0.0, 0.0, 0.0, 0.0, 0.0, 0.0, 0.0, 0.0, 0.0, 0.0, 0.0, 0.0, 0.0, 0.0, 0.0, 0.0, 0.0, 0.0, 0.0, 0.0, 0.0, 0.0, 0.0, 0.0, 0.0, 0.0, 0.0, 0.0, 0.0, 0.0, 0.0, 0.0, 0.0, 0.0, 0.0, 0.0, 0.0, 0.0, 0.0, 0.0, 0.0, 0.0, 0.0, 0.0, 0.0, 0.0, 0.0, 0.0, 0.0, 0.0, 0.0, 0.0, 0.0, 0.0, 0.0, 0.0, 0.0, 0.0, 0.0, 0.0, 0.0, 0.0, 0.0, 0.0, 0.0, 0.0, 0.0, 0.0, 0.0, 0.0, 0.0, 0.0, 0.0, 0.0, 0.0, 0.0, 0.0, 0.0, 0.0, 0.0, 0.0, 0.0, 0.0, 0.0, 0.0, 0.0, 0.0, 0.0, 0.0, 0.0, 0.0, 0.0, 0.0, 0.0, 0.0, 0.0, 0.0, 0.0, 0.0, 0.0, 0.0, 0.0, 0.0, 0.0, 0.0, 0.0, 0.0, 0.0, 0.0, 0.0, 0.0, 0.0, 0.0, 0.0, 0.0, 0.0, 0.0, 0.0, 0.0, 0.0, 0.0, 0.0, 0.0, 0.0, 0.0, 0.0, 0.0, 0.0, 0.0, 0.0, 0.0, 0.0, 0.0, 0.0, 0.0, 0.0, 0.0, 0.0, 0.0, 0.0, 0.0, 0.0, 0.0, 0.0, 0.0, 0.0, 0.0, 0.0, 0.0, 0.0, 0.0, 0.0, 0.0, 0.0, 0.0, 0.0, 0.0, 0.0, 0.0, 0.0, 0.0, 0.0, 0.0, 0.0, 0.0, 0.0, 0.0, 0.0, 0.0, 0.0, 0.0, 0.0, 0.0, 0.0, 0.0, 0.0, 0.0, 0.0, 0.0, 0.0, 0.0, 0.0, 0.0, 0.0, 0.0, 0.0, 0.0, 0.0, 0.0, 0.0, 0.0, 0.0, 0.0, 0.0, 0.0, 0.0, 0.0, 0.0, 0.0, 0.0, 0.0, 0.0, 0.0, 0.0, 0.0, 0.0, 0.0, 0.0, 0.0, 0.0, 0.0, 0.0, 0.0, 0.0, 0.0, 0.0, 0.0, 0.0, 0.0, 0.0, 0.0, 0.0, 0.0, 0.0, 0.0, 0.0, 0.0, 0.0, 0.0, 0.0, 0.0, 0.0, 0.0, 0.0, 0.0, 0.0, 0.0, 0.0, 0.0, 0.0, 0.0, 0.0, 0.0, 0.0, 0.0, 0.0, 0.0, 0.0, 0.0, 0.0, 0.0, 0.0, 0.0, 0.0, 0.0, 0.0, 0.0, 0.0, 0.0, 0.0, 0.0, 0.0, 0.0, 0.0, 0.0, 0.0, 0.0, 0.0, 0.0, 0.0, 0.0, 0.0, 0.0, 0.0, 0.0, 0.0, 0.0, 0.0, 0.0, 0.0, 0.0, 0.0, 0.0, 0.0, 0.0, 0.0, 0.0, 0.0, 0.0, 0.0, 0.0, 0.0, 0.0, 0.0, 0.0, 0.0, 0.0, 0.0, 0.0, 0.0, 0.0, 0.0, 0.0, 0.0, 0.0, 0.0, 0.0, 0.0, 0.0, 0.0, 0.0, 0.0, 0.0, 0.0, 0.0, 0.0, 0.0, 0.0, 0.0, 0.0, 0.0, 0.0, 0.0, 0.0, 0.0, 0.0, 0.0, 0.0, 0.0, 0.0, 0.0, 0.0, 0.0, 0.0, 0.0, 0.0, 0.0, 0.0, 0.0, 0.0, 0.0, 0.0, 0.0, 0.0, 0.0, 0.0, 0.0, 0.0, 0.0, 0.0, 0.0, 0.0, 0.0, 0.0, 0.0, 0.0, 0.0, 0.0, 0.0, 0.0, 0.0, 0.0, 0.0, 0.0, 0.0, 0.0, 0.0, 0.0, 0.0, 0.0, 0.0, 0.0, 0.0, 0.0, 0.0, 0.0, 0.0, 0.0, 0.0, 0.0, 0.0, 0.0, 0.0, 0.0, 0.0, 0.0, 0.0, 0.0, 0.0, 0.0, 0.0, 0.0, 0.0, 0.0, 0.0, 0.0, 0.0, 0.0, 0.0, 0.0, 0.0, 0.0, 0.0, 0.0, 0.0, 0.0, 0.0, 0.0, 0.0, 0.0, 0.0, 0.0, 0.0, 0.0, 0.0, 0.0, 0.0, 0.0, 0.0, 0.0, 0.0, 0.0, 0.0, 0.0, 0.0, 0.0, 0.0, 0.0, 0.0, 0.0, 0.0, 0.0, 0.0, 0.0, 0.0, 0.0, 0.0, 0.0, 0.0, 0.0, 0.0, 0.0, 0.0, 0.0, 0.0, 0.0, 0.0, 0.0, 0.0, 0.0, 0.0, 0.0, 0.0, 0.0, 0.0, 0.0, 0.0, 0.0, 0.0, 0.0, 0.0, 0.0, 0.0, 0.0, 0.0, 0.0, 0.0, 0.0, 0.0, 0.0, 0.0, 0.0, 0.0, 0.0, 0.0, 0.0, 0.0, 0.0, 0.0, 0.0, 0.0, 0.0, 0.0, 0.0, 0.0, 0.0, 0.0, 0.0, 0.0, 0.0, 0.0, 0.0, 0.0, 0.0, 0.0, 0.0, 0.0, 0.0, 0.0, 0.0, 0.0, 0.0, 0.0, 0.0, 0.0, 0.0, 0.0, 0.0, 0.0, 0.0, 0.0, 0.0, 0.0, 0.0, 0.0, 0.0, 0.0, 0.0, 0.0, 0.0, 0.0, 0.0, 0.0, 0.0, 0.0, 0.0, 0.0, 0.0, 0.0, 0.0, 0.0, 0.0, 0.0, 0.0, 0.0, 0.0, 0.0, 0.0, 0.0, 0.0, 0.0, 0.0, 0.0, 0.0, 0.0, 0.0, 0.0, 0.0, 0.0, 0.0, 0.0, 0.0, 0.0, 0.0, 0.0, 0.0, 0.0, 0.0, 0.0, 0.0, 0.0, 0.0, 0.0, 0.0, 0.0, 0.0, 0.0, 0.0, 0.0, 0.0, 0.0, 0.0, 0.0, 0.0, 0.0, 0.0, 0.0, 0.0, 0.0, 0.0, 0.0, 0.0, 0.0, 0.0, 0.0, 0.0, 0.0, 0.0, 0.0, 0.0, 0.0, 0.0, 0.0, 0.0, 0.0, 0.0, 0.0, 0.0, 0.0, 0.0, 0.0, 0.0, 0.0, 0.0, 0.0, 0.0, 0.0, 0.0, 0.0, 0.0, 0.0, 0.0, 0.0, 0.0, 0.0, 0.0, 0.0, 0.0, 0.0, 0.0, 0.0, 0.0, 0.0, 0.0, 0.0, 0.0, 0.0, 0.0, 0.0, 0.0, 0.0, 0.0, 0.0, 0.0, 0.0, 0.0, 0.0, 0.0, 0.0, 0.0, 0.0, 0.0, 0.0, 0.0, 0.0, 0.0, 0.0, 0.0, 0.0, 0.0, 0.0, 0.0, 0.0, 0.0, 0.0, 0.0, 0.0, 0.0, 0.0, 0.0, 0.0, 0.0, 0.0, 0.0, 0.0, 0.0, 0.0, 0.0, 0.0, 0.0, 0.0, 0.0, 0.0, 0.0, 0.0, 0.0, 0.0, 0.0, 0.0, 0.0, 0.0, 0.0, 0.0, 0.0, 0.0, 0.0, 0.0, 0.0, 0.0, 0.0, 0.0, 0.0, 0.0, 0.0, 0.0, 0.0, 0.0, 0.0, 0.0, 0.0, 0.0, 0.0, 0.0, 0.0, 0.0, 0.0, 0.0, 0.0, 0.0, 0.0, 0.0, 0.0, 0.0, 0.0, 0.0, 0.0, 0.0, 0.0, 0.0, 0.0, 0.0, 0.0, 0.0, 0.0, 0.0, 0.0, 0.0, 0.0, 0.0, 0.0, 0.0, 0.0, 0.0, 0.0, 0.0, 0.0, 0.0, 0.0, 0.0, 0.0, 0.0, 0.0, 0.0, 0.0, 0.0, 0.0, 0.0, 0.0, 0.0, 0.0, 0.0, 0.0, 0.0, 0.0, 0.0, 0.0, 0.0, 0.0, 0.0, 0.0, 0.0, 0.0, 0.0, 0.0, 0.0, 0.0, 0.0, 0.0, 0.0, 0.0, 0.0, 0.0, 0.0, 0.0, 0.0, 0.0, 0.0, 0.0, 0.0, 0.0, 0.0, 0.0, 0.0, 0.0, 0.0, 0.0, 0.0, 0.0, 0.0, 0.0, 0.0, 0.0, 0.0, 0.0, 0.0, 0.0, 0.0, 0.0, 0.0, 0.0, 0.0, 0.0, 0.0, 0.0, 0.0, 0.0, 0.0, 0.0, 0.0, 0.0, 0.0, 0.0, 0.0, 0.0, 0.0, 0.0, 0.0, 0.0, 0.0, 0.0, 0.0, 0.0, 0.0, 0.0, 0.0, 0.0, 0.0, 0.0, 0.0, 0.0, 0.0, 0.0, 0.0, 0.0, 0.0, 0.0, 0.0, 0.0, 0.0, 0.0, 0.0, 0.0, 0.0, 0.0, 0.0, 0.0, 0.0, 0.0, 0.0, 0.0, 0.0, 0.0, 0.0, 0.0, 0.0, 0.0, 0.0, 0.0, 0.0, 0.0, 0.0, 0.0, 0.0, 0.0, 0.0, 0.0, 0.0, 0.0, 0.0, 0.0, 0.0, 0.0, 0.0, 0.0, 0.0, 0.0, 0.0, 0.0, 0.0, 0.0, 0.0, 0.0, 0.0, 0.0, 0.0, 0.0, 0.0, 0.0, 0.0, 0.0, 0.0, 0.0, 0.0, 0.0, 0.0, 0.0, 0.0, 0.0, 0.0, 0.0, 0.0, 0.0, 0.0, 0.0, 0.0, 0.0, 0.0, 0.0, 0.0, 0.0, 0.0, 0.0, 0.0, 0.0, 0.0, 0.0, 0.0, 0.0, 0.0, 0.0, 0.0, 0.0, 0.0, 0.0, 0.0, 0.0, 0.0, 0.0, 0.0, 0.0, 0.0, 0.0, 0.0, 0.0, 0.0, 0.0, 0.0, 0.0, 0.0, 0.0, 0.0, 0.0, 0.0, 0.0, 0.0, 0.0, 0.0, 0.0, 0.0, 0.0, 0.0, 0.0, 0.0, 0.0, 0.0, 0.0, 0.0, 0.0, 0.0, 0.0, 0.0, 0.0, 0.0, 0.0, 0.0, 0.0, 0.0, 0.0, 0.0, 0.0, 0.0, 0.0, 0.0, 0.0, 0.0, 0.0, 0.0, 0.0, 0.0, 0.0, 0.0, 0.0, 0.0, 0.0, 0.0, 0.0, 0.0, 0.0, 0.0, 0.0, 0.0, 0.0, 0.0, 0.0, 0.0, 0.0, 0.0, 0.0, 0.0, 0.0, 0.0, 0.0, 0.0, 0.0, 0.0, 0.0, 0.0, 0.0, 0.0, 0.0, 0.0, 0.0, 0.0, 0.0, 0.0, 0.0, 0.0, 0.0, 0.0, 0.0, 0.0, 0.0, 0.0, 0.0, 0.0, 0.0, 0.0, 0.0, 0.0, 0.0, 0.0, 0.0, 0.0, 0.0, 0.0, 0.0, 0.0, 0.0, 0.0, 0.0, 0.0, 0.0, 0.0, 0.0, 0.0, 0.0, 0.0, 0.0, 0.0, 0.0, 0.0, 0.0, 0.0, 0.0, 0.0, 0.0, 0.0, 0.0, 0.0, 0.0, 0.0, 0.0, 0.0, 0.0, 0.0, 0.0, 0.0, 0.0, 0.0, 0.0, 0.0, 0.0, 0.0, 0.0, 0.0, 0.0, 0.0, 0.0, 0.0, 0.0, 0.0, 0.0, 0.0, 0.0, 0.0, 0.0, 0.0, 0.0, 0.0, 0.0, 0.0, 0.0, 0.0, 0.0, 0.0, 0.0, 0.0, 0.0, 0.0, 0.0, 0.0, 0.0, 0.0, 0.0, 0.0, 0.0, 0.0, 0.0, 0.0, 0.0, 0.0, 0.0, 0.0, 0.0, 0.0, 0.0, 0.0, 0.0, 0.0, 0.0, 0.0, 0.0, 0.0, 0.0, 0.0, 0.0, 0.0, 0.0, 0.0, 0.0, 0.0, 0.0, 0.0, 0.0, 0.0, 0.0, 0.0, 0.0, 0.0, 0.0, 0.0, 0.0, 0.0, 0.0, 0.0, 0.0, 0.0, 0.0, 0.0, 0.0, 0.0, 0.0, 0.0, 0.0, 0.0, 0.0, 0.0, 0.0, 0.0, 0.0, 0.0, 0.0, 0.0, 0.0, 0.0, 0.0, 0.0, 0.0, 0.0, 0.0, 0.0, 0.0, 0.0, 0.0, 0.0, 0.0, 0.0, 0.0, 0.0, 0.0, 0.0, 0.0, 0.0, 0.0, 0.0, 0.0, 0.0, 0.0, 0.0, 0.0, 0.0, 0.0, 0.0, 0.0, 0.0, 0.0, 0.0, 0.0, 0.0, 0.0, 0.0, 0.0, 0.0, 0.0, 0.0, 0.0, 0.0, 0.0, 0.0, 0.0, 0.0, 0.0, 0.0, 0.0, 0.0, 0.0, 0.0, 0.0, 0.0, 0.0, 0.0, 0.0, 0.0, 0.0, 0.0, 0.0, 0.0, 0.0, 0.0, 0.0, 0.0, 0.0, 0.0, 0.0, 0.0, 0.0, 0.0, 0.0, 0.0, 0.0, 0.0, 0.0, 0.0, 0.0, 0.0, 0.0, 0.0, 0.0, 0.0, 0.0, 0.0, 0.0, 0.0, 0.0, 0.0, 0.0, 0.0, 0.0, 0.0, 0.0, 0.0, 0.0, 0.0, 0.0, 0.0, 0.0, 0.0, 0.0, 0.0, 0.0, 0.0, 0.0, 0.0, 0.0, 0.0, 0.0, 0.0, 0.0, 0.0, 0.0, 0.0, 0.0, 0.0, 0.0, 0.0, 0.0, 0.0, 0.0, 0.0, 0.0, 0.0, 0.0, 0.0, 0.0, 0.0, 0.0, 0.0, 0.0, 0.0, 0.0, 0.0, 0.0, 0.0, 0.0, 0.0, 0.0, 0.0, 0.0, 0.0, 0.0, 0.0, 0.0, 0.0, 0.0, 0.0, 0.0, 0.0, 0.0, 0.0, 0.0, 0.0, 0.0, 0.0, 0.0, 0.0, 0.0, 0.0, 0.0, 0.0, 0.0, 0.0, 0.0, 0.0, 0.0, 0.0, 0.0, 0.0, 0.0, 0.0, 0.0, 0.0, 0.0, 0.0, 0.0, 0.0, 0.0, 0.0, 0.0, 0.0, 0.0, 0.0, 0.0, 0.0, 0.0, 0.0, 0.0, 0.0, 0.0, 0.0, 0.0, 0.0, 0.0, 0.0, 0.0, 0.0, 0.0, 0.0, 0.0, 0.0, 0.0, 0.0, 0.0, 0.0, 0.0, 0.0, 0.0, 0.0, 0.0, 0.0, 0.0, 0.0, 0.0, 0.0, 0.0, 0.0, 0.0, 0.0, 0.0, 0.0, 0.0, 0.0, 0.0, 0.0, 0.0, 0.0, 0.0, 0.0, 0.0, 0.0, 0.0, 0.0, 0.0, 0.0, 0.0, 0.0, 0.0, 0.0, 0.0, 0.0, 0.0, 0.0, 0.0, 0.0, 0.0, 0.0, 0.0, 0.0, 0.0, 0.0, 0.0, 0.0, 0.0, 0.0, 0.0, 0.0, 0.0, 0.0, 0.0, 0.0, 0.0, 0.0, 0.0, 0.0, 0.0, 0.0, 0.0, 0.0, 0.0, 0.0, 0.0, 0.0, 0.0, 0.0, 0.0, 0.0, 0.0, 0.0, 0.0, 0.0, 0.0, 0.0, 0.0, 0.0, 0.0, 0.0, 0.0, 0.0, 0.0, 0.0, 0.0, 0.0, 0.0, 0.0, 0.0, 0.0, 0.0, 0.0, 0.0, 0.0, 0.0, 0.0, 0.0, 0.0, 0.0, 0.0, 0.0, 0.0, 0.0, 0.0, 0.0, 0.0, 0.0, 0.0, 0.0, 0.0, 0.0, 0.0, 0.0, 0.0, 0.0, 0.0, 0.0, 0.0, 0.0, 0.0, 0.0, 0.0, 0.0, 0.0, 0.0, 0.0, 0.0, 0.0, 0.0, 0.0, 0.0, 0.0, 0.0, 0.0, 0.0, 0.0, 0.0, 0.0, 0.0, 0.0, 0.0, 0.0, 0.0, 0.0, 0.0, 0.0, 0.0, 0.0, 0.0, 0.0, 0.0, 0.0, 0.0, 0.0, 0.0, 0.0, 0.0, 0.0, 0.0, 0.0, 0.0, 0.0, 0.0, 0.0, 0.0, 0.0, 0.0, 0.0, 0.0, 0.0, 0.0, 0.0, 0.0, 0.0, 0.0, 0.0, 0.0, 0.0, 0.0, 0.0, 0.0, 0.0, 0.0, 0.0, 0.0, 0.0, 0.0, 0.0, 0.0, 0.0, 0.0, 0.0, 0.0, 0.0, 0.0, 0.0, 0.0, 0.0, 0.0, 0.0, 0.0, 0.0, 0.0, 0.0, 0.0, 0.0, 0.0, 0.0, 0.0, 0.0, 0.0, 0.0, 0.0, 0.0, 0.0, 0.0, 0.0, 0.0, 0.0, 0.0, 0.0, 0.0, 0.0, 0.0, 0.0, 0.0, 0.0, 0.0, 0.0, 0.0, 0.0, 0.0, 0.0, 0.0, 0.0, 0.0, 0.0, 0.0, 0.0, 0.0, 0.0, 0.0, 0.0, 0.0, 0.0, 0.0, 0.0, 0.0, 0.0, 0.0, 0.0, 0.0, 0.0, 0.0, 0.0, 0.0, 0.0, 0.0, 0.0, 0.0, 0.0, 0.0, 0.0, 0.0, 0.0, 0.0, 0.0, 0.0, 0.0, 0.0, 0.0, 0.0, 0.0, 0.0, 0.0, 0.0, 0.0, 0.0, 0.0, 0.0, 0.0, 0.0, 0.0, 0.0, 0.0, 0.0, 0.0, 0.0, 0.0, 0.0, 0.0, 0.0, 0.0, 0.0, 0.0, 0.0, 0.0, 0.0, 0.0, 0.0, 0.0, 0.0, 0.0, 0.0, 0.0, 0.0, 0.0, 0.0, 0.0, 0.0, 0.0, 0.0, 0.0, 0.0, 0.0, 0.0, 0.0, 0.0, 0.0, 0.0, 0.0, 0.0, 0.0, 0.0, 0.0, 0.0, 0.0, 0.0, 0.0, 0.0, 0.0, 0.0, 0.0, 0.0, 0.0, 0.0, 0.0, 0.0, 0.0, 0.0, 0.0, 0.0, 0.0, 0.0, 0.0, 0.0, 0.0, 0.0, 0.0, 0.0, 0.0, 0.0, 0.0, 0.0, 0.0, 0.0, 0.0, 0.0, 0.0, 0.0, 0.0, 0.0, 0.0, 0.0, 0.0, 0.0, 0.0, 0.0, 0.0, 0.0, 0.0, 0.0, 0.0, 0.0, 0.0, 0.0, 0.0, 0.0, 0.0, 0.0, 0.0, 0.0, 0.0, 0.0, 0.0, 0.0, 0.0, 0.0, 0.0, 0.0, 0.0, 0.0, 0.0, 0.0, 0.0, 0.0, 0.0, 0.0, 0.0, 0.0, 0.0, 0.0, 0.0, 0.0, 0.0, 0.0, 0.0, 0.0, 0.0, 0.0, 0.0, 0.0, 0.0, 0.0, 0.0, 0.0, 0.0, 0.0, 0.0, 0.0, 0.0, 0.0, 0.0, 0.0, 0.0, 0.0, 0.0, 0.0, 0.0, 0.0, 0.0, 0.0, 0.0, 0.0, 0.0, 0.0, 0.0, 0.0, 0.0, 0.0, 0.0, 0.0, 0.0, 0.0, 0.0, 0.0, 0.0, 0.0, 0.0, 0.0, 0.0, 0.0, 0.0, 0.0, 0.0, 0.0, 0.0, 0.0, 0.0, 0.0, 0.0, 0.0, 0.0, 0.0, 0.0, 0.0, 0.0, 0.0, 0.0, 0.0, 0.0, 0.0, 0.0, 0.0, 0.0, 0.0, 0.0, 0.0, 0.0, 0.0, 0.0, 0.0, 0.0, 0.0, 0.0, 0.0, 0.0, 0.0, 0.0, 0.0, 0.0, 0.0, 0.0, 0.0, 0.0, 0.0, 0.0, 0.0, 0.0, 0.0, 0.0, 0.0, 0.0, 0.0, 0.0, 0.0, 0.0, 0.0, 0.0, 0.0, 0.0, 0.0, 0.0, 0.0, 0.0, 0.0, 0.0, 0.0, 0.0, 0.0, 0.0, 0.0, 0.0, 0.0, 0.0, 0.0, 0.0, 0.0, 0.0, 0.0, 0.0, 0.0, 0.0, 0.0, 0.0, 0.0, 0.0, 0.0, 0.0, 0.0, 0.0, 0.0, 0.0, 0.0, 0.0, 0.0, 0.0, 0.0, 0.0, 0.0, 0.0, 0.0, 0.0, 0.0, 0.0, 0.0, 0.0, 0.0, 0.0, 0.0, 0.0, 0.0, 0.0, 0.0, 0.0, 0.0, 0.0, 0.0, 0.0, 0.0, 0.0, 0.0, 0.0, 0.0, 0.0, 0.0, 0.0, 0.0, 0.0, 0.0, 0.0, 0.0, 0.0, 0.0, 0.0, 0.0, 0.0, 0.0, 0.0, 0.0, 0.0, 0.0, 0.0, 0.0, 0.0, 0.0, 0.0, 0.0, 0.0, 0.0, 0.0, 0.0, 0.0, 0.0, 0.0, 0.0, 0.0, 0.0, 0.0, 0.0, 0.0, 0.0, 0.0, 0.0, 0.0, 0.0, 0.0, 0.0, 0.0, 0.0, 0.0, 0.0, 0.0, 0.0, 0.0, 0.0, 0.0, 0.0, 0.0, 0.0, 0.0, 0.0, 0.0, 0.0, 0.0, 0.0, 0.0, 0.0, 0.0, 0.0, 0.0, 0.0, 0.0, 0.0, 0.0, 0.0, 0.0, 0.0, 0.0, 0.0, 0.0, 0.0, 0.0, 0.0, 0.0, 0.0, 0.0, 0.0, 0.0, 0.0, 0.0, 0.0, 0.0, 0.0, 0.0, 0.0, 0.0, 0.0, 0.0, 0.0, 0.0, 0.0, 0.0, 0.0, 0.0, 0.0, 0.0, 0.0, 0.0, 0.0, 0.0, 0.0, 0.0, 0.0, 0.0, 0.0, 0.0, 0.0, 0.0, 0.0, 0.0, 0.0, 0.0, 0.0, 0.0, 0.0, 0.0, 0.0, 0.0, 0.0, 0.0, 0.0, 0.0, 0.0, 0.0, 0.0, 0.0, 0.0, 0.0, 0.0, 0.0, 0.0, 0.0, 0.0, 0.0, 0.0, 0.0, 0.0, 0.0, 0.0, 0.0, 0.0, 0.0, 0.0, 0.0, 0.0, 0.0, 0.0, 0.0, 0.0, 0.0, 0.0, 0.0, 0.0, 0.0, 0.0, 0.0, 0.0, 0.0, 0.0, 0.0, 0.0, 0.0, 0.0, 0.0, 0.0, 0.0, 0.0, 0.0, 0.0, 0.0, 0.0, 0.0, 0.0, 0.0, 0.0, 0.0, 0.0, 0.0, 0.0, 0.0, 0.0, 0.0, 0.0, 0.0, 0.0, 0.0, 0.0, 0.0, 0.0, 0.0, 0.0, 0.0, 0.0, 0.0, 0.0, 0.0, 0.0, 0.0, 0.0, 0.0, 0.0, 0.0, 0.0, 0.0, 0.0, 0.0, 0.0, 0.0, 0.0, 0.0, 0.0, 0.0, 0.0, 0.0, 0.0, 0.0, 0.0, 0.0, 0.0, 0.0, 0.0, 0.0, 0.0, 0.0, 0.0, 0.0, 0.0, 0.0, 0.0, 0.0, 0.0, 0.0, 0.0, 0.0, 0.0, 0.0, 0.0, 0.0, 0.0, 0.0, 0.0, 0.0, 0.0, 0.0, 0.0, 0.0, 0.0, 0.0, 0.0, 0.0, 0.0, 0.0, 0.0, 0.0, 0.0, 0.0, 0.0, 0.0, 0.0, 0.0, 0.0, 0.0, 0.0, 0.0, 0.0, 0.0, 0.0, 0.0, 0.0, 0.0, 0.0, 0.0, 0.0, 0.0, 0.0, 0.0, 0.0, 0.0, 0.0, 0.0, 0.0, 0.0, 0.0, 0.0, 0.0, 0.0, 0.0, 0.0, 0.0, 0.0, 0.0, 0.0, 0.0, 0.0, 0.0, 0.0, 0.0, 0.0, 0.0, 0.0, 0.0, 0.0, 0.0, 0.0, 0.0, 0.0, 0.0, 0.0, 0.0, 0.0, 0.0, 0.0, 0.0, 0.0, 0.0, 0.0, 0.0, 0.0, 0.0, 0.0, 0.0, 0.0, 0.0, 0.0, 0.0, 0.0, 0.0, 0.0, 0.0, 0.0, 0.0, 0.0, 0.0, 0.0, 0.0, 0.0, 0.0, 0.0, 0.0, 0.0, 0.0, 0.0, 0.0, 0.0, 0.0, 0.0, 0.0, 0.0, 0.0, 0.0, 0.0, 0.0, 0.0, 0.0, 0.0, 0.0, 0.0, 0.0, 0.0, 0.0, 0.0, 0.0, 0.0, 0.0, 0.0, 0.0, 0.0, 0.0, 0.0, 0.0, 0.0, 0.0, 0.0, 0.0, 0.0, 0.0, 0.0, 0.0, 0.0, 0.0, 0.0, 0.0, 0.0, 0.0, 0.0, 0.0, 0.0, 0.0, 0.0, 0.0, 0.0, 0.0, 0.0, 0.0, 0.0, 0.0, 0.0, 0.0, 0.0, 0.0, 0.0, 0.0, 0.0, 0.0, 0.0, 0.0, 0.0, 0.0, 0.0, 0.0, 0.0, 0.0, 0.0, 0.0, 0.0, 0.0, 0.0, 0.0, 0.0, 0.0, 0.0, 0.0, 0.0, 0.0, 0.0, 0.0, 0.0, 0.0, 0.0, 0.0, 0.0, 0.0, 0.0, 0.0, 0.0, 0.0, 0.0, 0.0, 0.0, 0.0, 0.0, 0.0, 0.0, 0.0, 0.0, 0.0, 0.0, 0.0, 0.0, 0.0, 0.0, 0.0, 0.0, 0.0, 0.0, 0.0, 0.0, 0.0, 0.0, 0.0, 0.0, 0.0, 0.0, 0.0, 0.0, 0.0, 0.0, 0.0, 0.0, 0.0, 0.0, 0.0, 0.0, 0.0, 0.0, 0.0, 0.0, 0.0, 0.0, 0.0, 0.0, 0.0, 0.0, 0.0, 0.0, 0.0, 0.0, 0.0, 0.0, 0.0, 0.0, 0.0, 0.0, 0.0, 0.0, 0.0, 0.0, 0.0, 0.0, 0.0, 0.0, 0.0, 0.0, 0.0, 0.0, 0.0, 0.0, 0.0, 0.0, 0.0, 0.0, 0.0, 0.0, 0.0, 0.0, 0.0, 0.0, 0.0, 0.0, 0.0, 0.0, 0.0, 0.0, 0.0, 0.0, 0.0, 0.0, 0.0, 0.0, 0.0, 0.0, 0.0, 0.0, 0.0, 0.0, 0.0, 0.0, 0.0, 0.0, 0.0, 0.0, 0.0, 0.0, 0.0, 0.0, 0.0, 0.0, 0.0, 0.0, 0.0, 0.0, 0.0, 0.0, 0.0, 0.0, 0.0, 0.0, 0.0, 0.0, 0.0, 0.0, 0.0, 0.0, 0.0, 0.0, 0.0, 0.0, 0.0, 0.0, 0.0, 0.0, 0.0, 0.0, 0.0, 0.0, 0.0, 0.0, 0.0, 0.0, 0.0, 0.0, 0.0, 0.0, 0.0, 0.0, 0.0, 0.0, 0.0, 0.0, 0.0, 0.0, 0.0, 0.0, 0.0, 0.0, 0.0, 0.0, 0.0, 0.0, 0.0, 0.0, 0.0, 0.0, 0.0, 0.0, 0.0, 0.0, 0.0, 0.0, 0.0, 0.0, 0.0, 0.0, 0.0, 0.0, 0.0, 0.0, 0.0, 0.0, 0.0, 0.0, 0.0, 0.0, 0.0, 0.0, 0.0, 0.0, 0.0, 0.0, 0.0, 0.0, 0.0, 0.0, 0.0, 0.0, 0.0, 0.0, 0.0, 0.0, 0.0, 0.0, 0.0, 0.0, 0.0, 0.0, 0.0, 0.0, 0.0, 0.0, 0.0, 0.0, 0.0, 0.0, 0.0, 0.0, 0.0, 0.0, 0.0, 0.0, 0.0, 0.0, 0.0, 0.0, 0.0, 0.0, 0.0, 0.0, 0.0, 0.0, 0.0, 0.0, 0.0, 0.0, 0.0, 0.0, 0.0, 0.0, 0.0, 0.0, 0.0, 0.0, 0.0, 0.0, 0.0, 0.0, 0.0, 0.0, 0.0, 0.0, 0.0, 0.0, 0.0, 0.0, 0.0, 0.0, 0.0, 0.0, 0.0, 0.0, 0.0, 0.0, 0.0, 0.0, 0.0, 0.0, 0.0, 0.0, 0.0, 0.0, 0.0, 0.0, 0.0, 0.0, 0.0, 0.0, 0.0, 0.0, 0.0, 0.0, 0.0, 0.0, 0.0, 0.0, 0.0, 0.0, 0.0, 0.0, 0.0, 0.0, 0.0, 0.0, 0.0, 0.0, 0.0, 0.0, 0.0, 0.0, 0.0, 0.0, 0.0, 0.0, 0.0, 0.0, 0.0, 0.0, 0.0, 0.0, 0.0, 0.0, 0.0, 0.0, 0.0, 0.0, 0.0, 0.0, 0.0, 0.0, 0.0, 0.0, 0.0, 0.0, 0.0, 0.0, 0.0, 0.0, 0.0, 0.0, 0.0, 0.0, 0.0, 0.0, 0.0, 0.0, 0.0, 0.0, 0.0, 0.0, 0.0, 0.0, 0.0, 0.0, 0.0, 0.0, 0.0, 0.0, 0.0, 0.0, 0.0, 0.0, 0.0, 0.0, 0.0, 0.0, 0.0, 0.0, 0.0, 0.0, 0.0, 0.0, 0.0, 0.0, 0.0, 0.0, 0.0, 0.0, 0.0, 0.0, 0.0, 0.0, 0.0, 0.0, 0.0, 0.0, 0.0, 0.0, 0.0, 0.0, 0.0, 0.0, 0.0, 0.0, 0.0, 0.0, 0.0, 0.0, 0.0, 0.0, 0.0, 0.0, 0.0, 0.0, 0.0, 0.0, 0.0, 0.0, 0.0, 0.0, 0.0, 0.0, 0.0, 0.0, 0.0, 0.0, 0.0, 0.0, 0.0, 0.0, 0.0, 0.0, 0.0, 0.0, 0.0, 0.0, 0.0, 0.0, 0.0, 0.0, 0.0, 0.0, 0.0, 0.0, 0.0, 0.0, 0.0, 0.0, 0.0, 0.0, 0.0, 0.0, 0.0, 0.0, 0.0, 0.0, 0.0, 0.0, 0.0, 0.0, 0.0, 0.0, 0.0, 0.0, 0.0, 0.0, 0.0, 0.0, 0.0, 0.0, 0.0, 0.0, 0.0, 0.0, 0.0, 0.0, 0.0, 0.0, 0.0, 0.0, 0.0, 0.0, 0.0, 0.0, 0.0, 0.0, 0.0, 0.0, 0.0, 0.0, 0.0, 0.0, 0.0, 0.0, 0.0, 0.0, 0.0, 0.0, 0.0, 0.0, 0.0, 0.0, 0.0, 0.0, 0.0, 0.0, 0.0, 0.0, 0.0, 0.0, 0.0, 0.0, 0.0, 0.0, 0.0, 0.0, 0.0, 0.0, 0.0, 0.0, 0.0, 0.0, 0.0, 0.0, 0.0, 0.0, 0.0, 0.0, 0.0, 0.0, 0.0, 0.0, 0.0, 0.0, 0.0, 0.0, 0.0, 0.0, 0.0, 0.0, 0.0, 0.0, 0.0, 0.0, 0.0, 0.0, 0.0, 0.0, 0.0, 0.0, 0.0, 0.0, 0.0, 0.0, 0.0, 0.0, 0.0, 0.0, 0.0, 0.0, 0.0, 0.0, 0.0, 0.0, 0.0, 0.0, 0.0, 0.0, 0.0, 0.0, 0.0, 0.0, 0.0, 0.0, 0.0, 0.0, 0.0, 0.0, 0.0, 0.0, 0.0, 0.0, 0.0, 0.0, 0.0, 0.0, 0.0, 0.0, 0.0, 0.0, 0.0, 0.0, 0.0, 0.0, 0.0, 0.0, 0.0, 0.0, 0.0, 0.0, 0.0, 0.0, 0.0, 0.0, 0.0, 0.0, 0.0, 0.0, 0.0, 0.0, 0.0, 0.0, 0.0, 0.0, 0.0, 0.0, 0.0, 0.0, 0.0, 0.0, 0.0, 0.0, 0.0, 0.0, 0.0, 0.0, 0.0, 0.0, 0.0, 0.0, 0.0, 0.0, 0.0, 0.0, 0.0, 0.0, 0.0, 0.0, 0.0, 0.0, 0.0, 0.0, 0.0, 0.0, 0.0, 0.0, 0.0, 0.0, 0.0, 0.0, 0.0, 0.0, 0.0, 0.0, 0.0, 0.0, 0.0, 0.0, 0.0, 0.0, 0.0, 0.0, 0.0, 0.0, 0.0, 0.0, 0.0, 0.0, 0.0, 0.0, 0.0, 0.0, 0.0, 0.0, 0.0, 0.0, 0.0, 0.0, 0.0, 0.0, 0.0, 0.0, 0.0, 0.0, 0.0, 0.0, 0.0, 0.0, 0.0, 0.0, 0.0, 0.0, 0.0, 0.0, 0.0, 0.0, 0.0, 0.0, 0.0, 0.0, 0.0, 0.0, 0.0, 0.0, 0.0, 0.0, 0.0, 0.0, 0.0, 0.0, 0.0, 0.0, 0.0, 0.0, 0.0, 0.0, 0.0, 0.0, 0.0, 0.0, 0.0, 0.0, 0.0, 0.0, 0.0, 0.0, 0.0, 0.0, 0.0, 0.0, 0.0, 0.0, 0.0, 0.0, 0.0, 0.0, 0.0, 0.0, 0.0, 0.0, 0.0, 0.0, 0.0, 0.0, 0.0, 0.0, 0.0, 0.0, 0.0, 0.0, 0.0, 0.0, 0.0, 0.0, 0.0, 0.0, 0.0, 0.0, 0.0, 0.0, 0.0, 0.0, 0.0, 0.0, 0.0, 0.0, 0.0, 0.0, 0.0, 0.0, 0.0, 0.0, 0.0, 0.0, 0.0, 0.0, 0.0, 0.0, 0.0, 0.0, 0.0, 0.0, 0.0, 0.0, 0.0, 0.0, 0.0, 0.0, 0.0, 0.0, 0.0, 0.0, 0.0, 0.0, 0.0, 0.0, 0.0, 0.0, 0.0, 0.0, 0.0, 0.0, 0.0, 0.0, 0.0, 0.0, 0.0, 0.0, 0.0, 0.0, 0.0, 0.0, 0.0, 0.0, 0.0, 0.0, 0.0, 0.0, 0.0, 0.0, 0.0, 0.0, 0.0, 0.0, 0.0, 0.0, 0.0, 0.0, 0.0, 0.0, 0.0, 0.0, 0.0, 0.0, 0.0, 0.0, 0.0, 0.0, 0.0, 0.0, 0.0, 0.0, 0.0, 0.0, 0.0, 0.0, 0.0, 0.0, 0.0, 0.0, 0.0, 0.0, 0.0, 0.0, 0.0, 0.0, 0.0, 0.0, 0.0, 0.0, 0.0, 0.0, 0.0, 0.0, 0.0, 0.0, 0.0, 0.0, 0.0, 0.0, 0.0, 0.0, 0.0, 0.0, 0.0, 0.0, 0.0, 0.0, 0.0, 0.0, 0.0, 0.0, 0.0, 0.0, 0.0, 0.0, 0.0, 0.0, 0.0, 0.0, 0.0, 0.0, 0.0, 0.0, 0.0, 0.0, 0.0, 0.0, 0.0, 0.0, 0.0, 0.0, 0.0, 0.0, 0.0, 0.0, 0.0, 0.0, 0.0, 0.0, 0.0, 0.0, 0.0, 0.0, 0.0, 0.0, 0.0, 0.0, 0.0, 0.0, 0.0, 0.0, 0.0, 0.0, 0.0, 0.0, 0.0, 0.0, 0.0, 0.0, 0.0, 0.0, 0.0, 0.0, 0.0, 0.0, 0.0, 0.0, 0.0, 0.0, 0.0, 0.0, 0.0, 0.0, 0.0, 0.0, 0.0, 0.0, 0.0, 0.0, 0.0, 0.0, 0.0, 0.0, 0.0, 0.0, 0.0, 0.0, 0.0, 0.0, 0.0, 0.0, 0.0, 0.0, 0.0, 0.0, 0.0, 0.0, 0.0, 0.0, 0.0, 0.0, 0.0, 0.0, 0.0, 0.0, 0.0, 0.0, 0.0, 0.0, 0.0, 0.0, 0.0, 0.0, 0.0, 0.0, 0.0, 0.0, 0.0, 0.0, 0.0, 0.0, 0.0, 0.0, 0.0, 0.0, 0.0, 0.0, 0.0, 0.0, 0.0, 0.0, 0.0, 0.0, 0.0, 0.0, 0.0, 0.0, 0.0, 0.0, 0.0, 0.0, 0.0, 0.0, 0.0, 0.0, 0.0, 0.0, 0.0, 0.0, 0.0, 0.0, 0.0, 0.0, 0.0, 0.0, 0.0, 0.0, 0.0, 0.0, 0.0, 0.0, 0.0, 0.0, 0.0, 0.0, 0.0, 0.0, 0.0, 0.0, 0.0, 0.0, 0.0, 0.0, 0.0, 0.0, 0.0, 0.0, 0.0, 0.0, 0.0, 0.0, 0.0, 0.0, 0.0, 0.0, 0.0, 0.0, 0.0, 0.0, 0.0, 0.0, 0.0, 0.0, 0.0, 0.0, 0.0, 0.0, 0.0, 0.0, 0.0, 0.0, 0.0, 0.0, 0.0, 0.0, 0.0, 0.0, 0.0, 0.0, 0.0, 0.0, 0.0, 0.0, 0.0, 0.0, 0.0, 0.0, 0.0, 0.0, 0.0, 0.0, 0.0, 0.0, 0.0, 0.0, 0.0, 0.0, 0.0, 0.0, 0.0, 0.0, 0.0, 0.0, 0.0, 0.0, 0.0, 0.0, 0.0, 0.0, 0.0, 0.0, 0.0, 0.0, 0.0, 0.0, 0.0, 0.0, 0.0, 0.0, 0.0, 0.0, 0.0, 0.0, 0.0, 0.0, 0.0, 0.0, 0.0, 0.0, 0.0, 0.0, 0.0, 0.0, 0.0, 0.0, 0.0, 0.0, 0.0, 0.0, 0.0, 0.0, 0.0, 0.0, 0.0, 0.0, 0.0, 0.0, 0.0, 0.0, 0.0, 0.0, 0.0, 0.0, 0.0, 0.0, 0.0, 0.0, 0.0, 0.0, 0.0, 0.0, 0.0, 0.0, 0.0, 0.0, 0.0, 0.0, 0.0, 0.0, 0.0, 0.0, 0.0, 0.0, 0.0, 0.0, 0.0, 0.0, 0.0, 0.0, 0.0, 0.0, 0.0, 0.0, 0.0, 0.0, 0.0, 0.0, 0.0, 0.0, 0.0, 0.0, 0.0, 0.0, 0.0, 0.0, 0.0, 0.0, 0.0, 0.0, 0.0, 0.0, 0.0, 0.0, 0.0, 0.0, 0.0, 0.0, 0.0, 0.0, 0.0, 0.0, 0.0, 0.0, 0.0, 0.0, 0.0, 0.0, 0.0, 0.0, 0.0, 0.0, 0.0, 0.0, 0.0, 0.0, 0.0, 0.0, 0.0, 0.0, 0.0, 0.0, 0.0, 0.0, 0.0, 0.0, 0.0, 0.0, 0.0, 0.0, 0.0, 0.0, 0.0, 0.0, 0.0, 0.0, 0.0, 0.0, 0.0, 0.0, 0.0, 0.0, 0.0, 0.0, 0.0, 0.0, 0.0, 0.0, 0.0, 0.0, 0.0, 0.0, 0.0, 0.0, 0.0, 0.0, 0.0, 0.0, 0.0, 0.0, 0.0, 0.0, 0.0, 0.0, 0.0, 0.0, 0.0, 0.0, 0.0, 0.0, 0.0, 0.0, 0.0, 0.0, 0.0, 0.0, 0.0, 0.0, 0.0, 0.0, 0.0, 0.0, 0.0, 0.0, 0.0, 0.0, 0.0, 0.0, 0.0, 0.0, 0.0, 0.0, 0.0, 0.0, 0.0, 0.0, 0.0, 0.0, 0.0, 0.0, 0.0, 0.0, 0.0, 0.0, 0.0, 0.0, 0.0, 0.0, 0.0, 0.0, 0.0, 0.0, 0.0, 0.0, 0.0, 0.0, 0.0, 0.0, 0.0, 0.0, 0.0, 0.0, 0.0, 0.0, 0.0, 0.0, 0.0, 0.0, 0.0, 0.0, 0.0, 0.0, 0.0, 0.0, 0.0, 0.0, 0.0, 0.0, 0.0, 0.0, 0.0, 0.0, 0.0, 0.0, 0.0, 0.0, 0.0, 0.0, 0.0, 0.0, 0.0, 0.0, 0.0, 0.0, 0.0, 0.0, 0.0, 0.0, 0.0, 0.0, 0.0, 0.0, 0.0, 0.0, 0.0, 0.0, 0.0, 0.0, 0.0, 0.0, 0.0, 0.0, 0.0, 0.0, 0.0, 0.0, 0.0, 0.0, 0.0, 0.0, 0.0, 0.0, 0.0, 0.0, 0.0, 0.0, 0.0, 0.0, 0.0, 0.0, 0.0, 0.0, 0.0, 0.0, 0.0, 0.0, 0.0, 0.0, 0.0, 0.0, 0.0, 0.0, 0.0, 0.0, 0.0, 0.0, 0.0, 0.0, 0.0, 0.0, 0.0, 0.0, 0.0, 0.0, 0.0, 0.0, 0.0, 0.0, 0.0, 0.0, 0.0, 0.0, 0.0, 0.0, 0.0, 0.0, 0.0, 0.0, 0.0, 0.0, 0.0, 0.0, 0.0, 0.0, 0.0, 0.0, 0.0, 0.0, 0.0, 0.0, 0.0, 0.0, 0.0, 0.0, 0.0, 0.0, 0.0, 0.0, 0.0, 0.0, 0.0, 0.0, 0.0, 0.0, 0.0, 0.0, 0.0, 0.0, 0.0, 0.0, 0.0, 0.0, 0.0, 0.0, 0.0, 0.0, 0.0, 0.0, 0.0, 0.0, 0.0, 0.0, 0.0, 0.0, 0.0, 0.0, 0.0, 0.0, 0.0, 0.0, 0.0, 0.0, 0.0, 0.0, 0.0, 0.0, 0.0, 0.0, 0.0, 0.0, 0.0, 0.0, 0.0, 0.0, 0.0, 0.0, 0.0, 0.0, 0.0, 0.0, 0.0, 0.0, 0.0, 0.0, 0.0, 0.0, 0.0, 0.0, 0.0, 0.0, 0.0, 0.0, 0.0, 0.0, 0.0, 0.0, 0.0, 0.0, 0.0, 0.0, 0.0, 0.0, 0.0, 0.0, 0.0, 0.0, 0.0, 0.0, 0.0, 0.0, 0.0, 0.0, 0.0, 0.0, 0.0, 0.0, 0.0, 0.0, 0.0, 0.0, 0.0, 0.0, 0.0, 0.0, 0.0, 0.0, 0.0, 0.0, 0.0, 0.0, 0.0, 0.0, 0.0, 0.0, 0.0, 0.0, 0.0, 0.0, 0.0, 0.0, 0.0, 0.0, 0.0, 0.0, 0.0, 0.0, 0.0, 0.0, 0.0, 0.0, 0.0, 0.0, 0.0, 0.0, 0.0, 0.0, 0.0, 0.0, 0.0, 0.0, 0.0, 0.0, 0.0, 0.0, 0.0, 0.0, 0.0, 0.0, 0.0, 0.0, 0.0, 0.0, 0.0, 0.0, 0.0, 0.0, 0.0, 0.0, 0.0, 0.0, 0.0, 0.0, 0.0, 0.0, 0.0, 0.0, 0.0, 0.0, 0.0, 0.0, 0.0, 0.0, 0.0, 0.0, 0.0, 0.0, 0.0, 0.0, 0.0, 0.0, 0.0, 0.0, 0.0, 0.0, 0.0, 0.0, 0.0, 0.0, 0.0, 0.0, 0.0, 0.0, 0.0, 0.0, 0.0, 0.0, 0.0, 0.0, 0.0, 0.0, 0.0, 0.0, 0.0, 0.0, 0.0, 0.0, 0.0, 0.0, 0.0, 0.0, 0.0, 0.0, 0.0, 0.0, 0.0, 0.0, 0.0, 0.0, 0.0, 0.0, 0.0, 0.0, 0.0, 0.0, 0.0, 0.0, 0.0, 0.0, 0.0, 0.0, 0.0, 0.0, 0.0, 0.0, 0.0, 0.0, 0.0, 0.0, 0.0, 0.0, 0.0, 0.0, 0.0, 0.0, 0.0, 0.0, 0.0, 0.0, 0.0, 0.0, 0.0, 0.0, 0.0, 0.0, 0.0, 0.0, 0.0, 0.0, 0.0, 0.0, 0.0, 0.0, 0.0, 0.0, 0.0, 0.0, 0.0, 0.0, 0.0, 0.0, 0.0, 0.0, 0.0, 0.0, 0.0, 0.0, 0.0, 0.0, 0.0, 0.0, 0.0, 0.0, 0.0, 0.0, 0.0, 0.0, 0.0, 0.0, 0.0, 0.0, 0.0, 0.0, 0.0, 0.0, 0.0, 0.0, 0.0, 0.0, 0.0, 0.0, 0.0, 0.0, 0.0, 0.0, 0.0, 0.0, 0.0, 0.0, 0.0, 0.0, 0.0, 0.0, 0.0, 0.0, 0.0, 0.0, 0.0, 0.0, 0.0, 0.0, 0.0, 0.0, 0.0, 0.0, 0.0, 0.0, 0.0, 0.0, 0.0, 0.0, 0.0, 0.0, 0.0, 0.0, 0.0, 0.0, 0.0, 0.0, 0.0, 0.0, 0.0, 0.0, 0.0, 0.0, 0.0, 0.0, 0.0, 0.0, 0.0, 0.0, 0.0, 0.0, 0.0, 0.0, 0.0, 0.0, 0.0, 0.0, 0.0, 0.0, 0.0, 0.0, 0.0, 0.0, 0.0, 0.0, 0.0, 0.0, 0.0, 0.0, 0.0, 0.0, 0.0, 0.0, 0.0, 0.0, 0.0, 0.0, 0.0, 0.0, 0.0, 0.0, 0.0, 0.0, 0.0, 0.0, 0.0, 0.0, 0.0, 0.0, 0.0, 0.0, 0.0, 0.0, 0.0, 0.0, 0.0, 0.0, 0.0, 0.0, 0.0, 0.0, 0.0, 0.0, 0.0, 0.0, 0.0, 0.0, 0.0, 0.0, 0.0, 0.0, 0.0, 0.0, 0.0, 0.0, 0.0, 0.0, 0.0, 0.0, 0.0, 0.0, 0.0, 0.0, 0.0, 0.0, 0.0, 0.0, 0.0, 0.0, 0.0, 0.0, 0.0, 0.0, 0.0, 0.0, 0.0, 0.0, 0.0, 0.0, 0.0, 0.0, 0.0, 0.0, 0.0, 0.0, 0.0, 0.0, 0.0, 0.0, 0.0, 0.0, 0.0, 0.0, 0.0, 0.0, 0.0, 0.0, 0.0, 0.0, 0.0, 0.0, 0.0, 0.0, 0.0, 0.0, 0.0, 0.0, 0.0, 0.0, 0.0, 0.0, 0.0, 0.0, 0.0, 0.0, 0.0, 0.0, 0.0, 0.0, 0.0, 0.0, 0.0, 0.0, 0.0, 0.0, 0.0, 0.0, 0.0, 0.0, 0.0, 0.0, 0.0, 0.0, 0.0, 0.0, 0.0, 0.0, 0.0, 0.0, 0.0, 0.0, 0.0, 0.0, 0.0, 0.0, 0.0, 0.0, 0.0, 0.0, 0.0, 0.0, 0.0, 0.0, 0.0, 0.0, 0.0, 0.0, 0.0, 0.0, 0.0, 0.0, 0.0, 0.0, 0.0, 0.0, 0.0, 0.0, 0.0, 0.0, 0.0, 0.0, 0.0, 0.0, 0.0, 0.0, 0.0, 0.0, 0.0, 0.0, 0.0, 0.0, 0.0, 0.0, 0.0, 0.0, 0.0, 0.0, 0.0, 0.0, 0.0, 0.0, 0.0, 0.0, 0.0, 0.0, 0.0, 0.0, 0.0, 0.0, 0.0, 0.0, 0.0, 0.0, 0.0, 0.0, 0.0, 0.0, 0.0, 0.0, 0.0, 0.0, 0.0, 0.0, 0.0, 0.0, 0.0, 0.0, 0.0, 0.0, 0.0, 0.0, 0.0, 0.0, 0.0, 0.0, 0.0, 0.0, 0.0, 0.0, 0.0, 0.0, 0.0, 0.0, 0.0, 0.0, 0.0, 0.0, 0.0, 0.0, 0.0, 0.0, 0.0, 0.0, 0.0, 0.0, 0.0, 0.0, 0.0, 0.0, 0.0, 0.0, 0.0, 0.0, 0.0, 0.0, 0.0, 0.0, 0.0, 0.0, 0.0, 0.0, 0.0, 0.0, 0.0, 0.0, 0.0, 0.0, 0.0, 0.0, 0.0, 0.0, 0.0, 0.0, 0.0, 0.0, 0.0, 0.0, 0.0, 0.0, 0.0, 0.0, 0.0, 0.0, 0.0, 0.0, 0.0, 0.0, 0.0, 0.0, 0.0, 0.0, 0.0, 0.0, 0.0, 0.0, 0.0, 0.0, 0.0, 0.0, 0.0, 0.0, 0.0, 0.0, 0.0, 0.0, 0.0, 0.0, 0.0, 0.0, 0.0, 0.0, 0.0, 0.0, 0.0, 0.0, 0.0, 0.0, 0.0, 0.0, 0.0, 0.0, 0.0, 0.0, 0.0, 0.0, 0.0, 0.0, 0.0, 0.0, 0.0, 0.0, 0.0, 0.0, 0.0, 0.0, 0.0, 0.0, 0.0, 0.0, 0.0, 0.0, 0.0, 0.0, 0.0, 0.0, 0.0, 0.0, 0.0, 0.0, 0.0, 0.0, 0.0, 0.0, 0.0, 0.0, 0.0, 0.0, 0.0, 0.0, 0.0, 0.0, 0.0, 0.0, 0.0, 0.0, 0.0, 0.0, 0.0, 0.0, 0.0, 0.0, 0.0, 0.0, 0.0, 0.0, 0.0, 0.0, 0.0, 0.0, 0.0, 0.0, 0.0, 0.0, 0.0, 0.0, 0.0, 0.0, 0.0, 0.0, 0.0, 0.0, 0.0, 0.0, 0.0, 0.0, 0.0, 0.0, 0.0, 0.0, 0.0, 0.0, 0.0, 0.0, 0.0, 0.0, 0.0, 0.0, 0.0, 0.0, 0.0, 0.0, 0.0, 0.0, 0.0, 0.0, 0.0, 0.0, 0.0, 0.0, 0.0, 0.0, 0.0, 0.0, 0.0, 0.0, 0.0, 0.0, 0.0, 0.0, 0.0, 0.0, 0.0, 0.0, 0.0, 0.0, 0.0, 0.0, 0.0, 0.0, 0.0, 0.0, 0.0, 0.0, 0.0, 0.0, 0.0, 0.0, 0.0, 0.0, 0.0, 0.0, 0.0, 0.0, 0.0, 0.0, 0.0, 0.0, 0.0, 0.0, 0.0, 0.0, 0.0, 0.0, 0.0, 0.0, 0.0, 0.0, 0.0, 0.0, 0.0, 0.0, 0.0, 0.0, 0.0, 0.0, 0.0, 0.0, 0.0, 0.0, 0.0, 0.0, 0.0, 0.0, 0.0, 0.0, 0.0, 0.0, 0.0, 0.0, 0.0, 0.0, 0.0, 0.0, 0.0, 0.0, 0.0, 0.0, 0.0, 0.0, 0.0, 0.0, 0.0, 0.0, 0.0, 0.0, 0.0, 0.0, 0.0, 0.0, 0.0, 0.0, 0.0, 0.0, 0.0, 0.0, 0.0, 0.0, 0.0, 0.0, 0.0, 0.0, 0.0, 0.0, 0.0, 0.0, 0.0, 0.0, 0.0, 0.0, 0.0, 0.0, 0.0, 0.0, 0.0, 0.0, 0.0, 0.0, 0.0, 0.0, 0.0, 0.0, 0.0, 0.0, 0.0, 0.0, 0.0, 0.0, 0.0, 0.0, 0.0, 0.0, 0.0, 0.0, 0.0, 0.0, 0.0, 0.0, 0.0, 0.0, 0.0, 0.0, 0.0, 0.0, 0.0, 0.0, 0.0, 0.0, 0.0, 0.0, 0.0, 0.0, 0.0, 0.0, 0.0, 0.0, 0.0, 0.0, 0.0, 0.0, 0.0, 0.0, 0.0, 0.0, 0.0, 0.0, 0.0, 0.0, 0.0, 0.0, 0.0, 0.0, 0.0, 0.0, 0.0, 0.0, 0.0, 0.0, 0.0, 0.0, 0.0, 0.0, 0.0, 0.0, 0.0, 0.0, 0.0, 0.0, 0.0, 0.0, 0.0, 0.0, 0.0, 0.0, 0.0, 0.0, 0.0, 0.0, 0.0, 0.0, 0.0, 0.0, 0.0, 0.0, 0.0, 0.0, 0.0, 0.0, 0.0, 0.0, 0.0, 0.0, 0.0, 0.0, 0.0, 0.0, 0.0, 0.0, 0.0, 0.0, 0.0, 0.0, 0.0, 0.0, 0.0, 0.0, 0.0, 0.0, 0.0, 0.0, 0.0, 0.0, 0.0, 0.0, 0.0, 0.0, 0.0, 0.0, 0.0, 0.0, 0.0, 0.0, 0.0, 0.0, 0.0, 0.0, 0.0, 0.0, 0.0, 0.0, 0.0, 0.0, 0.0, 0.0, 0.0, 0.0, 0.0, 0.0, 0.0, 0.0, 0.0, 0.0, 0.0, 0.0, 0.0, 0.0, 0.0, 0.0, 0.0, 0.0, 0.0, 0.0, 0.0, 0.0, 0.0, 0.0, 0.0, 0.0, 0.0, 0.0, 0.0, 0.0, 0.0, 0.0, 0.0, 0.0, 0.0, 0.0, 0.0, 0.0, 0.0, 0.0, 0.0, 0.0, 0.0, 0.0, 0.0, 0.0, 0.0, 0.0, 0.0, 0.0, 0.0, 0.0, 0.0, 0.0, 0.0, 0.0, 0.0, 0.0, 0.0, 0.0, 0.0, 0.0, 0.0, 0.0, 0.0, 0.0, 0.0, 0.0, 0.0, 0.0, 0.0, 0.0, 0.0, 0.0, 0.0, 0.0, 0.0, 0.0, 0.0, 0.0, 0.0, 0.0, 0.0, 0.0, 0.0, 0.0, 0.0, 0.0, 0.0, 0.0, 0.0, 0.0, 0.0, 0.0, 0.0, 0.0, 0.0, 0.0, 0.0, 0.0, 0.0, 0.0, 0.0, 0.0, 0.0, 0.0, 0.0, 0.0, 0.0, 0.0, 0.0, 0.0, 0.0, 0.0, 0.0, 0.0, 0.0, 0.0, 0.0, 0.0, 0.0, 0.0, 0.0, 0.0, 0.0, 0.0, 0.0, 0.0, 0.0, 0.0, 0.0, 0.0, 0.0, 0.0, 0.0, 0.0, 0.0, 0.0, 0.0, 0.0, 0.0, 0.0, 0.0, 0.0, 0.0, 0.0, 0.0, 0.0, 0.0, 0.0, 0.0, 0.0, 0.0, 0.0, 0.0, 0.0, 0.0, 0.0, 0.0, 0.0, 0.0, 0.0, 0.0, 0.0, 0.0, 0.0, 0.0, 0.0, 0.0, 0.0, 0.0, 0.0, 0.0, 0.0, 0.0, 0.0, 0.0, 0.0, 0.0, 0.0, 0.0, 0.0, 0.0, 0.0, 0.0, 0.0, 0.0, 0.0, 0.0, 0.0, 0.0, 0.0, 0.0, 0.0, 0.0, 0.0, 0.0, 0.0, 0.0, 0.0, 0.0, 0.0, 0.0, 0.0, 0.0, 0.0, 0.0, 0.0, 0.0, 0.0, 0.0, 0.0, 0.0, 0.0, 0.0, 0.0, 0.0, 0.0, 0.0, 0.0, 0.0, 0.0, 0.0, 0.0, 0.0, 0.0, 0.0, 0.0, 0.0, 0.0, 0.0, 0.0, 0.0, 0.0, 0.0, 0.0, 0.0, 0.0, 0.0, 0.0, 0.0, 0.0, 0.0, 0.0, 0.0, 0.0, 0.0, 0.0, 0.0, 0.0, 0.0, 0.0, 0.0, 0.0, 0.0, 0.0, 0.0, 0.0, 0.0, 0.0, 0.0, 0.0, 0.0, 0.0, 0.0, 0.0, 0.0, 0.0, 0.0, 0.0, 0.0, 0.0, 0.0, 0.0, 0.0, 0.0, 0.0, 0.0, 0.0, 0.0, 0.0, 0.0, 0.0, 0.0, 0.0, 0.0, 0.0, 0.0, 0.0, 0.0, 0.0, 0.0, 0.0, 0.0, 0.0, 0.0, 0.0, 0.0, 0.0, 0.0, 0.0, 0.0, 0.0, 0.0, 0.0, 0.0, 0.0, 0.0, 0.0, 0.0, 0.0, 0.0, 0.0, 0.0, 0.0, 0.0, 0.0, 0.0, 0.0, 0.0, 0.0, 0.0, 0.0, 0.0, 0.0, 0.0, 0.0, 0.0, 0.0, 0.0, 0.0, 0.0, 0.0, 0.0, 0.0, 0.0, 0.0, 0.0, 0.0, 0.0, 0.0, 0.0, 0.0, 0.0, 0.0, 0.0, 0.0, 0.0, 0.0, 0.0, 0.0, 0.0, 0.0, 0.0, 0.0, 0.0, 0.0, 0.0, 0.0, 0.0, 0.0, 0.0, 0.0, 0.0, 0.0, 0.0, 0.0, 0.0, 0.0, 0.0, 0.0, 0.0, 0.0, 0.0, 0.0, 0.0, 0.0, 0.0, 0.0, 0.0, 0.0, 0.0, 0.0, 0.0, 0.0, 0.0, 0.0, 0.0, 0.0, 0.0, 0.0, 0.0, 0.0, 0.0, 0.0, 0.0, 0.0, 0.0, 0.0, 0.0, 0.0, 0.0, 0.0, 0.0, 0.0, 0.0, 0.0, 0.0, 0.0, 0.0, 0.0, 0.0, 0.0, 0.0, 0.0, 0.0, 0.0, 0.0, 0.0, 0.0, 0.0, 0.0, 0.0, 0.0, 0.0, 0.0, 0.0, 0.0, 0.0, 0.0, 0.0, 0.0, 0.0, 0.0, 0.0, 0.0, 0.0, 0.0, 0.0, 0.0, 0.0, 0.0, 0.0, 0.0, 0.0, 0.0, 0.0, 0.0, 0.0, 0.0, 0.0, 0.0, 0.0, 0.0, 0.0, 0.0, 0.0, 0.0, 0.0, 0.0, 0.0, 0.0, 0.0, 0.0, 0.0, 0.0, 0.0, 0.0, 0.0, 0.0, 0.0, 0.0, 0.0, 0.0, 0.0, 0.0, 0.0, 0.0, 0.0, 0.0, 0.0, 0.0, 0.0, 0.0, 0.0, 0.0, 0.0, 0.0, 0.0, 0.0, 0.0, 0.0, 0.0, 0.0, 0.0, 0.0, 0.0, 0.0, 0.0, 0.0, 0.0, 0.0, 0.0, 0.0, 0.0, 0.0, 0.0, 0.0, 0.0, 0.0, 0.0, 0.0, 0.0, 0.0, 0.0, 0.0, 0.0, 0.0, 0.0, 0.0, 0.0, 0.0, 0.0, 0.0, 0.0, 0.0, 0.0, 0.0, 0.0, 0.0, 0.0, 0.0, 0.0, 0.0, 0.0, 0.0, 0.0, 0.0, 0.0, 0.0, 0.0, 0.0, 0.0, 0.0, 0.0, 0.0, 0.0, 0.0, 0.0, 0.0, 0.0, 0.0, 0.0, 0.0, 0.0, 0.0, 0.0, 0.0, 0.0, 0.0, 0.0, 0.0, 0.0, 0.0, 0.0, 0.0, 0.0, 0.0, 0.0, 0.0, 0.0, 0.0, 0.0, 0.0, 0.0, 0.0, 0.0, 0.0, 0.0, 0.0, 0.0, 0.0, 0.0, 0.0, 0.0, 0.0, 0.0, 0.0, 0.0, 0.0, 0.0, 0.0, 0.0, 0.0, 0.0, 0.0, 0.0, 0.0, 0.0, 0.0, 0.0, 0.0, 0.0, 0.0, 0.0, 0.0, 0.0, 0.0, 0.0, 0.0, 0.0, 0.0, 0.0, 0.0, 0.0, 0.0, 0.0, 0.0, 0.0, 0.0, 0.0, 0.0, 0.0, 0.0, 0.0, 0.0, 0.0, 0.0, 0.0, 0.0, 0.0, 0.0, 0.0, 0.0, 0.0, 0.0, 0.0, 0.0, 0.0, 0.0, 0.0, 0.0, 0.0, 0.0, 0.0, 0.0, 0.0, 0.0, 0.0, 0.0, 0.0, 0.0, 0.0, 0.0, 0.0, 0.0, 0.0, 0.0, 0.0, 0.0, 0.0, 0.0, 0.0, 0.0, 0.0, 0.0, 0.0, 0.0, 0.0, 0.0, 0.0, 0.0, 0.0, 0.0, 0.0, 0.0, 0.0, 0.0, 0.0, 0.0, 0.0, 0.0, 0.0, 0.0, 0.0, 0.0, 0.0, 0.0, 0.0, 0.0, 0.0, 0.0, 0.0, 0.0, 0.0, 0.0, 0.0, 0.0, 0.0, 0.0, 0.0, 0.0, 0.0, 0.0, 0.0, 0.0, 0.0, 0.0, 0.0, 0.0, 0.0, 0.0, 0.0, 0.0, 0.0, 0.0, 0.0, 0.0, 0.0, 0.0, 0.0, 0.0, 0.0, 0.0, 0.0, 0.0, 0.0, 0.0, 0.0, 0.0, 0.0, 0.0, 0.0, 0.0, 0.0, 0.0, 0.0, 0.0, 0.0, 0.0, 0.0, 0.0, 0.0, 0.0, 0.0, 0.0, 0.0, 0.0, 0.0, 0.0, 0.0, 0.0, 0.0, 0.0, 0.0, 0.0, 0.0, 0.0, 0.0, 0.0, 0.0, 0.0, 0.0, 0.0, 0.0, 0.0, 0.0, 0.0, 0.0, 0.0, 0.0, 0.0, 0.0, 0.0, 0.0, 0.0, 0.0, 0.0, 0.0, 0.0, 0.0, 0.0, 0.0, 0.0, 0.0, 0.0, 0.0, 0.0, 0.0, 0.0, 0.0, 0.0, 0.0, 0.0, 0.0, 0.0, 0.0, 0.0, 0.0, 0.0, 0.0, 0.0, 0.0, 0.0, 0.0, 0.0, 0.0, 0.0, 0.0, 0.0, 0.0, 0.0, 0.0, 0.0, 0.0, 0.0, 0.0, 0.0, 0.0, 0.0, 0.0, 0.0, 0.0, 0.0, 0.0, 0.0, 0.0, 0.0, 0.0, 0.0, 0.0, 0.0, 0.0, 0.0, 0.0, 0.0, 0.0, 0.0, 0.0, 0.0, 0.0, 0.0, 0.0, 0.0, 0.0, 0.0, 0.0, 0.0, 0.0, 0.0, 0.0, 0.0, 0.0, 0.0, 0.0, 0.0, 0.0, 0.0, 0.0, 0.0, 0.0, 0.0, 0.0, 0.0, 0.0, 0.0, 0.0, 0.0, 0.0, 0.0, 0.0, 0.0, 0.0, 0.0, 0.0, 0.0, 0.0, 0.0, 0.0, 0.0, 0.0, 0.0, 0.0, 0.0, 0.0, 0.0, 0.0, 0.0, 0.0, 0.0, 0.0, 0.0, 0.0, 0.0, 0.0, 0.0, 0.0, 0.0, 0.0, 0.0, 0.0, 0.0, 0.0, 0.0, 0.0, 0.0, 0.0, 0.0, 0.0, 0.0, 0.0, 0.0, 0.0, 0.0, 0.0, 0.0, 0.0, 0.0, 0.0, 0.0, 0.0, 0.0, 0.0, 0.0, 0.0, 0.0, 0.0, 0.0, 0.0, 0.0, 0.0, 0.0, 0.0, 0.0, 0.0, 0.0, 0.0, 0.0, 0.0, 0.0, 0.0, 0.0, 0.0, 0.0, 0.0, 0.0, 0.0, 0.0, 0.0, 0.0, 0.0, 0.0, 0.0, 0.0, 0.0, 0.0, 0.0, 0.0, 0.0, 0.0, 0.0, 0.0, 0.0, 0.0, 0.0, 0.0, 0.0, 0.0, 0.0, 0.0, 0.0, 0.0, 0.0, 0.0, 0.0, 0.0, 0.0, 0.0, 0.0, 0.0, 0.0, 0.0, 0.0, 0.0, 0.0, 0.0, 0.0, 0.0, 0.0, 0.0, 0.0, 0.0, 0.0, 0.0, 0.0, 0.0, 0.0, 0.0, 0.0, 0.0, 0.0, 0.0, 0.0, 0.0, 0.0, 0.0, 0.0, 0.0, 0.0, 0.0, 0.0, 0.0, 0.0, 0.0, 0.0, 0.0, 0.0, 0.0, 0.0, 0.0, 0.0, 0.0, 0.0, 0.0, 0.0, 0.0, 0.0, 0.0, 0.0, 0.0, 0.0, 0.0, 0.0, 0.0, 0.0, 0.0, 0.0, 0.0, 0.0, 0.0, 0.0, 0.0, 0.0, 0.0, 0.0, 0.0, 0.0, 0.0, 0.0, 0.0, 0.0, 0.0, 0.0, 0.0, 0.0, 0.0, 0.0, 0.0, 0.0, 0.0, 0.0, 0.0, 0.0, 0.0, 0.0, 0.0, 0.0, 0.0, 0.0, 0.0, 0.0, 0.0, 0.0, 0.0])
me_circle.materials.append(mat_taza)
me_circle.use_remesh_preserve_volume = False
me_circle.use_remesh_preserve_attributes = False
me_circle.use_mirror_vertex_groups = False
me_circle.update()

# ---- objects
ob_light = bpy.data.objects.new('Light', light_light)
ob_camera = bpy.data.objects.new('Camera', cam_camera)
ob_circle = bpy.data.objects.new('Circle', me_circle)

# ---- transforms, parenting, visibility, modifiers, constraints
ob_light.location = (-3.839, 1.005, 5.904)
ob_light.rotation_euler = (0.6503, 0.05522, 1.866)
ob_light.lock_rotations_4d = False
ob_light.empty_display_type = 'ARROWS'
ob_light.color = (0.0, 0.0, 0.0, 0.0)
ob_light.lineart.crease_threshold = 0.0
ob_camera.location = (7.359, -6.926, 4.958)
ob_camera.rotation_euler = (1.109, 0.0, 0.8149)
ob_camera.lock_rotations_4d = False
ob_camera.empty_display_type = 'ARROWS'
ob_camera.color = (0.0, 0.0, 0.0, 0.0)
ob_camera.display_type = 'WIRE'
ob_camera.lineart.crease_threshold = 0.0
ob_circle.location = (1.628, 0.0, 0.3085)
ob_circle.lineart.crease_threshold = 0.0
_m = ob_circle.modifiers.new('Subdivision', 'SUBSURF')
_m.uv_smooth = 'PRESERVE_CORNERS'
_m.levels = 3
_m.show_only_control_edges = False

# ---- collection membership
col_collection.objects.link(ob_light)
col_collection.objects.link(ob_camera)
col_collection.objects.link(ob_circle)

# ---- scene / render settings (as saved in the file)
scene.camera = ob_camera
scene.frame_start = 1; scene.frame_end = 250; scene.frame_set(191)
scene.render.engine = 'BLENDER_EEVEE_NEXT'
scene.cycles.use_denoising = False
scene.cycles.samples = 128
scene.cycles.sampling_pattern = 'TABULATED_SOBOL'
scene.cycles.use_adaptive_sampling = False
scene.cycles.use_light_tree = False
scene.view_settings.view_transform = 'Filmic'
bpy.context.view_layer.update()
